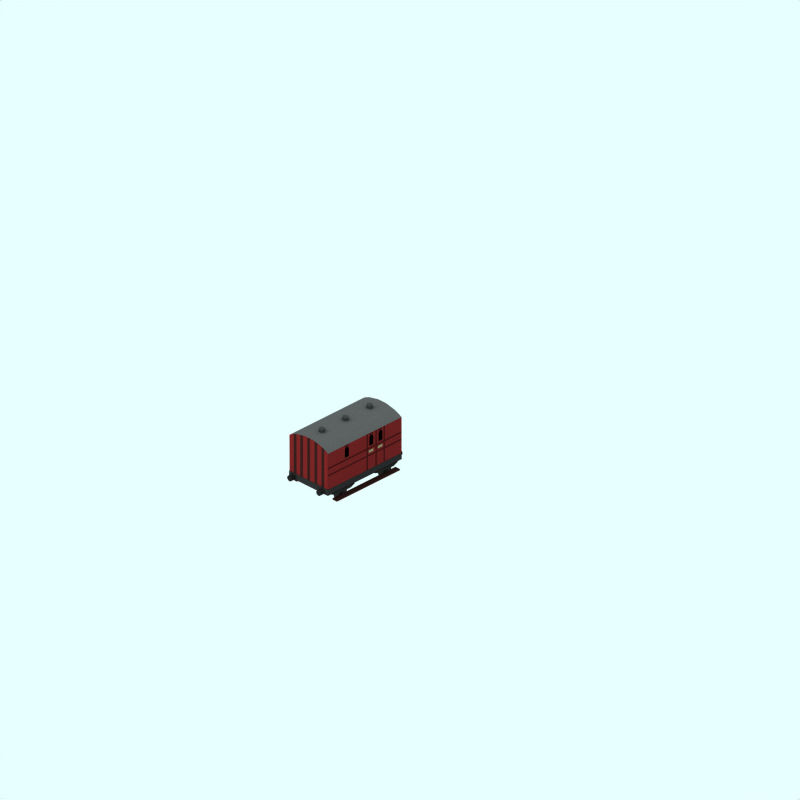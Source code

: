 # Source: 4wheel-1840s-tpo-mr-dark.blend  (saved by Blender 2.59.0; exported with 4.5.12 LTS)
import bpy
from mathutils import Matrix  # noqa: F401  (used for matrix-valued properties, if any)

bpy.ops.wm.read_factory_settings(use_empty=True)
scene = bpy.context.scene
scene.name = 'Scene'

# ---- collections
col_collection_1 = bpy.data.collections.new('Collection 1'); scene.collection.children.link(col_collection_1)
col_collection_2 = bpy.data.collections.new('Collection 2'); scene.collection.children.link(col_collection_2)
col_collection_3 = bpy.data.collections.new('Collection 3'); scene.collection.children.link(col_collection_3)
col_collection_11 = bpy.data.collections.new('Collection 11'); scene.collection.children.link(col_collection_11)
col_collection_11.hide_render = True
col_collection_11.hide_viewport = True
col_collection_12 = bpy.data.collections.new('Collection 12'); scene.collection.children.link(col_collection_12)
col_collection_12.hide_render = True
col_collection_12.hide_viewport = True

# ---- materials (node trees are filled in below, after node groups)
mat_detail = bpy.data.materials.new('Detail')
mat_detail.alpha_threshold = 0.0
mat_detail.preview_render_type = 'CUBE'
mat_detail.diffuse_color = (0.2, 0.05755, 0.05755, 1.0)
mat_detail.specular_color = (1.0, 0.9999, 0.9999)
mat_detail.roughness = 0.5
mat_detail.line_color = (0.0, 0.0, 0.0, 1.0)
mat_interior = bpy.data.materials.new('Interior')
mat_interior.alpha_threshold = 0.0
mat_interior.preview_render_type = 'CUBE'
mat_interior.diffuse_color = (0.0001, 9.999e-05, 9.999e-05, 1.0)
mat_interior.specular_color = (1.0, 0.9999, 0.9999)
mat_interior.roughness = 0.5
mat_interior.line_color = (0.0, 0.0, 0.0, 1.0)
mat_emblem = bpy.data.materials.new('Emblem')
mat_emblem.alpha_threshold = 0.0
mat_emblem.preview_render_type = 'CUBE'
mat_emblem.diffuse_color = (0.417, 0.435, 0.315, 1.0)
mat_emblem.specular_color = (1.0, 0.9999, 0.9999)
mat_emblem.roughness = 0.5
mat_emblem.line_color = (0.0, 0.0, 0.0, 1.0)
mat_mr_red = bpy.data.materials.new('MR Red')
mat_mr_red.alpha_threshold = 0.0
mat_mr_red.preview_render_type = 'CUBE'
mat_mr_red.diffuse_color = (0.35, 0.1007, 0.1007, 1.0)
mat_mr_red.specular_color = (1.0, 0.9999, 0.9999)
mat_mr_red.roughness = 0.5
mat_mr_red.line_color = (0.0, 0.0, 0.0, 1.0)
mat_metal = bpy.data.materials.new('Metal')
mat_metal.alpha_threshold = 0.0
mat_metal.preview_render_type = 'CUBE'
mat_metal.diffuse_color = (0.1, 0.09999, 0.09999, 1.0)
mat_metal.specular_color = (1.0, 0.9999, 0.9999)
mat_metal.roughness = 0.5
mat_metal.line_color = (0.0, 0.0, 0.0, 1.0)
mat_underframe = bpy.data.materials.new('Underframe')
mat_underframe.alpha_threshold = 0.0
mat_underframe.preview_render_type = 'FLAT'
mat_underframe.diffuse_color = (0.1334, 0.1334, 0.1334, 1.0)
mat_underframe.roughness = 0.5
mat_underframe.line_color = (0.0, 0.0, 0.0, 1.0)
mat_roofvents = bpy.data.materials.new('RoofVents')
mat_roofvents.alpha_threshold = 0.0
mat_roofvents.preview_render_type = 'FLAT'
mat_roofvents.diffuse_color = (0.18, 0.18, 0.18, 1.0)
mat_roofvents.roughness = 0.5
mat_roofvents.line_color = (0.0, 0.0, 0.0, 1.0)
mat_running_board = bpy.data.materials.new('Running board')
mat_running_board.alpha_threshold = 0.0
mat_running_board.preview_render_type = 'CUBE'
mat_running_board.diffuse_color = (0.15, 0.08226, 0.075, 1.0)
mat_running_board.specular_color = (1.0, 0.9999, 0.9999)
mat_running_board.roughness = 0.5
mat_running_board.line_color = (0.0, 0.0, 0.0, 1.0)
mat_roofcolour = bpy.data.materials.new('RoofColour')
mat_roofcolour.alpha_threshold = 0.0
mat_roofcolour.preview_render_type = 'FLAT'
mat_roofcolour.diffuse_color = (0.25, 0.25, 0.25, 1.0)
mat_roofcolour.roughness = 0.5
mat_roofcolour.line_color = (0.0, 0.0, 0.0, 1.0)
mat_wheel = bpy.data.materials.new('wheel')
mat_wheel.alpha_threshold = 0.0
mat_wheel.preview_render_type = 'FLAT'
mat_wheel.diffuse_color = (0.2144, 0.2144, 0.2144, 1.0)
mat_wheel.roughness = 0.5
mat_wheel.line_color = (0.0, 0.0, 0.0, 1.0)
mat_underframe_001 = bpy.data.materials.new('Underframe.001')
mat_underframe_001.alpha_threshold = 0.0
mat_underframe_001.diffuse_color = (0.1067, 0.1067, 0.1067, 1.0)
mat_underframe_001.specular_color = (0.5, 0.5, 0.5)
mat_underframe_001.roughness = 0.5
mat_underframe_001.line_color = (0.0, 0.0, 0.0, 1.0)
mat_underframe_002 = bpy.data.materials.new('Underframe.002')
mat_underframe_002.alpha_threshold = 0.0
mat_underframe_002.diffuse_color = (0.1067, 0.1067, 0.1067, 1.0)
mat_underframe_002.specular_color = (0.5, 0.5, 0.5)
mat_underframe_002.roughness = 0.5
mat_underframe_002.line_color = (0.0, 0.0, 0.0, 1.0)

# ---- material node trees

# ---- world
world_world = bpy.data.worlds.new('World'); scene.world = world_world
world_world.color = (0.9059, 1.0, 1.0)
world_world.use_sun_shadow = False
world_world.sun_shadow_jitter_overblur = 0.0
world_world.cycles.sampling_method = 'MANUAL'
world_world.cycles.sample_map_resolution = 256

# ---- cameras
cam_camera_001 = bpy.data.cameras.new('Camera.001')
cam_camera_001.type = 'ORTHO'
cam_camera_001.passepartout_alpha = 0.2
cam_camera_001.clip_end = 100.0
cam_camera_001.lens = 35.0
cam_camera_001.ortho_scale = 24.0
cam_camera_001.display_size = 5.91
cam_camera_001.show_passepartout = False
cam_camera_001.show_safe_areas = True
cam_camera_001.dof.focus_distance = 0.0
cam_camera_001.dof.aperture_fstop = 128.0

# ---- lights
light_lamp = bpy.data.lights.new('Lamp', 'SUN')
light_lamp.transmission_factor = 0.0
light_lamp.angle = 1.571
light_lamp.energy = 0.028
light_lamp.shadow_buffer_clip_start = 0.5
light_lamp.shadow_soft_size = 1.0
light_lamp.shadow_cascade_max_distance = 1000.0
light_lamp.cycles.use_multiple_importance_sampling = False

# ---- meshes
me_plane_017 = bpy.data.meshes.new('Plane.017')
me_plane_017.from_pydata([(1.738, 2.145, 1.0), (1.415, 2.145, 1.0), (1.415, 2.064, 1.0), (1.738, 2.064, 1.0)], [], [(3, 0, 1, 2)])
me_plane_017.materials.append(mat_detail)
me_plane_017.use_remesh_preserve_volume = False
me_plane_017.use_remesh_preserve_attributes = False
me_plane_017.use_mirror_vertex_groups = False
me_plane_017.update()
me_plane_016 = bpy.data.meshes.new('Plane.016')
me_plane_016.from_pydata([(-0.6582, 0.9957, 1.252e-07), (-0.6582, 0.8375, 1.252e-07), (-0.937, 0.8375, -4.754e-09), (-0.937, 0.9957, -4.754e-09), (-0.8131, 0.8375, 6.139e-08), (-0.8131, 0.9957, 6.139e-08), (-0.7197, 0.8375, 9.208e-08), (-0.8436, 0.8375, 2.594e-08), (-0.7197, 0.9957, 9.208e-08), (-0.9066, 0.9957, 3.069e-08), (-1.0, 0.9166, 0.0), (-0.9066, 0.9166, 3.069e-08), (-1.0, 0.877, 0.0), (-1.0, 0.9562, 0.0), (-0.9066, 0.877, 3.069e-08), (-0.9066, 0.9562, 3.069e-08)], [], [(0, 8, 6, 1), (8, 5, 4, 6), (11, 4, 5), (9, 15, 5), (15, 11, 5), (11, 14, 4), (14, 7, 4), (3, 13, 15, 9), (13, 10, 11, 15), (10, 12, 14, 11), (12, 2, 7, 14)])
me_plane_016.materials.append(mat_interior)
me_plane_016.use_remesh_preserve_volume = False
me_plane_016.use_remesh_preserve_attributes = False
me_plane_016.use_mirror_vertex_groups = False
me_plane_016.update()
me_plane_015 = bpy.data.meshes.new('Plane.015')
me_plane_015.from_pydata([(1.738, 2.145, 1.0), (1.415, 2.145, 1.0), (1.415, 2.064, 1.0), (1.738, 2.064, 1.0)], [], [(3, 0, 1, 2)])
me_plane_015.materials.append(mat_detail)
me_plane_015.use_remesh_preserve_volume = False
me_plane_015.use_remesh_preserve_attributes = False
me_plane_015.use_mirror_vertex_groups = False
me_plane_015.update()
me_plane_014 = bpy.data.meshes.new('Plane.014')
me_plane_014.from_pydata([(-0.6582, 0.9957, 1.252e-07), (-0.6582, 0.8375, 1.252e-07), (-0.937, 0.8375, -4.754e-09), (-0.937, 0.9957, -4.754e-09), (-0.8131, 0.8375, 6.139e-08), (-0.8131, 0.9957, 6.139e-08), (-0.7197, 0.8375, 9.208e-08), (-0.8436, 0.8375, 2.594e-08), (-0.7197, 0.9957, 9.208e-08), (-0.9066, 0.9957, 3.069e-08), (-1.0, 0.9166, 0.0), (-0.9066, 0.9166, 3.069e-08), (-1.0, 0.877, 0.0), (-1.0, 0.9562, 0.0), (-0.9066, 0.877, 3.069e-08), (-0.9066, 0.9562, 3.069e-08)], [], [(0, 8, 6, 1), (8, 5, 4, 6), (11, 4, 5), (9, 15, 5), (15, 11, 5), (11, 14, 4), (14, 7, 4), (3, 13, 15, 9), (13, 10, 11, 15), (10, 12, 14, 11), (12, 2, 7, 14)])
me_plane_014.materials.append(mat_interior)
me_plane_014.use_remesh_preserve_volume = False
me_plane_014.use_remesh_preserve_attributes = False
me_plane_014.use_mirror_vertex_groups = False
me_plane_014.update()
me_plane_013 = bpy.data.meshes.new('Plane.013')
me_plane_013.from_pydata([(-0.6582, 0.9957, 1.252e-07), (-0.6582, 0.8375, 1.252e-07), (-0.937, 0.8375, -4.754e-09), (-0.937, 0.9957, -4.754e-09), (-0.8131, 0.8375, 6.139e-08), (-0.8131, 0.9957, 6.139e-08), (-0.7197, 0.8375, 9.208e-08), (-0.8436, 0.8375, 2.594e-08), (-0.7197, 0.9957, 9.208e-08), (-0.9066, 0.9957, 3.069e-08), (-1.0, 0.9166, 0.0), (-0.9066, 0.9166, 3.069e-08), (-1.0, 0.877, 0.0), (-1.0, 0.9562, 0.0), (-0.9066, 0.877, 3.069e-08), (-0.9066, 0.9562, 3.069e-08)], [], [(0, 8, 6, 1), (8, 5, 4, 6), (11, 4, 5), (9, 15, 5), (15, 11, 5), (11, 14, 4), (14, 7, 4), (3, 13, 15, 9), (13, 10, 11, 15), (10, 12, 14, 11), (12, 2, 7, 14)])
me_plane_013.materials.append(mat_interior)
me_plane_013.use_remesh_preserve_volume = False
me_plane_013.use_remesh_preserve_attributes = False
me_plane_013.use_mirror_vertex_groups = False
me_plane_013.update()
me_plane_012 = bpy.data.meshes.new('Plane.012')
me_plane_012.from_pydata([(1.738, 2.145, 1.0), (1.415, 2.145, 1.0), (1.415, 2.064, 1.0), (1.738, 2.064, 1.0)], [], [(3, 0, 1, 2)])
me_plane_012.materials.append(mat_detail)
me_plane_012.use_remesh_preserve_volume = False
me_plane_012.use_remesh_preserve_attributes = False
me_plane_012.use_mirror_vertex_groups = False
me_plane_012.update()
me_plane_011 = bpy.data.meshes.new('Plane.011')
me_plane_011.from_pydata([(1.738, 2.145, 1.0), (1.415, 2.145, 1.0), (1.415, 2.064, 1.0), (1.738, 2.064, 1.0)], [], [(3, 0, 1, 2)])
me_plane_011.materials.append(mat_detail)
me_plane_011.use_remesh_preserve_volume = False
me_plane_011.use_remesh_preserve_attributes = False
me_plane_011.use_mirror_vertex_groups = False
me_plane_011.update()
me_plane_010 = bpy.data.meshes.new('Plane.010')
me_plane_010.from_pydata([(1.738, 2.158, 1.0), (1.642, 2.158, 1.0), (1.642, 0.5837, 1.0), (1.738, 0.5837, 1.0)], [], [(3, 0, 1, 2)])
me_plane_010.materials.append(mat_detail)
me_plane_010.use_remesh_preserve_volume = False
me_plane_010.use_remesh_preserve_attributes = False
me_plane_010.use_mirror_vertex_groups = False
me_plane_010.update()
me_plane_008 = bpy.data.meshes.new('Plane.008')
me_plane_008.from_pydata([(1.738, 2.158, 1.0), (1.642, 2.158, 1.0), (1.642, 0.5837, 1.0), (1.738, 0.5837, 1.0)], [], [(3, 0, 1, 2)])
me_plane_008.materials.append(mat_detail)
me_plane_008.use_remesh_preserve_volume = False
me_plane_008.use_remesh_preserve_attributes = False
me_plane_008.use_mirror_vertex_groups = False
me_plane_008.update()
me_plane_007 = bpy.data.meshes.new('Plane.007')
me_plane_007.from_pydata([(1.696, 2.165, 1.0), (1.297, 2.165, 1.0), (1.297, 2.053, 1.0), (1.696, 2.053, 1.0)], [], [(3, 0, 1, 2)])
me_plane_007.materials.append(mat_emblem)
me_plane_007.use_remesh_preserve_volume = False
me_plane_007.use_remesh_preserve_attributes = False
me_plane_007.use_mirror_vertex_groups = False
me_plane_007.update()
me_plane_006 = bpy.data.meshes.new('Plane.006')
me_plane_006.from_pydata([(1.696, 2.165, 1.0), (1.297, 2.165, 1.0), (1.297, 2.053, 1.0), (1.696, 2.053, 1.0)], [], [(3, 0, 1, 2)])
me_plane_006.materials.append(mat_emblem)
me_plane_006.use_remesh_preserve_volume = False
me_plane_006.use_remesh_preserve_attributes = False
me_plane_006.use_mirror_vertex_groups = False
me_plane_006.update()
me_plane_005 = bpy.data.meshes.new('Plane.005')
me_plane_005.from_pydata([(1.738, 2.158, 1.0), (1.642, 2.158, 1.0), (1.642, 0.5837, 1.0), (1.738, 0.5837, 1.0)], [], [(3, 0, 1, 2)])
me_plane_005.materials.append(mat_detail)
me_plane_005.use_remesh_preserve_volume = False
me_plane_005.use_remesh_preserve_attributes = False
me_plane_005.use_mirror_vertex_groups = False
me_plane_005.update()
me_plane_004 = bpy.data.meshes.new('Plane.004')
me_plane_004.from_pydata([(-0.6582, 0.9957, 1.252e-07), (-0.6582, 0.8375, 1.252e-07), (-0.937, 0.8375, -4.754e-09), (-0.937, 0.9957, -4.754e-09), (-0.8131, 0.8375, 6.139e-08), (-0.8131, 0.9957, 6.139e-08), (-0.7197, 0.8375, 9.208e-08), (-0.8436, 0.8375, 2.594e-08), (-0.7197, 0.9957, 9.208e-08), (-0.9066, 0.9957, 3.069e-08), (-1.0, 0.9166, 0.0), (-0.9066, 0.9166, 3.069e-08), (-1.0, 0.877, 0.0), (-1.0, 0.9562, 0.0), (-0.9066, 0.877, 3.069e-08), (-0.9066, 0.9562, 3.069e-08)], [], [(0, 8, 6, 1), (8, 5, 4, 6), (11, 4, 5), (9, 15, 5), (15, 11, 5), (11, 14, 4), (14, 7, 4), (3, 13, 15, 9), (13, 10, 11, 15), (10, 12, 14, 11), (12, 2, 7, 14)])
me_plane_004.materials.append(mat_interior)
me_plane_004.use_remesh_preserve_volume = False
me_plane_004.use_remesh_preserve_attributes = False
me_plane_004.use_mirror_vertex_groups = False
me_plane_004.update()
me_plane_003 = bpy.data.meshes.new('Plane.003')
me_plane_003.from_pydata([(-0.6582, 0.9957, 1.252e-07), (-0.6582, 0.8375, 1.252e-07), (-0.937, 0.8375, -4.754e-09), (-0.937, 0.9957, -4.754e-09), (-0.8131, 0.8375, 6.139e-08), (-0.8131, 0.9957, 6.139e-08), (-0.7197, 0.8375, 9.208e-08), (-0.8436, 0.8375, 2.594e-08), (-0.7197, 0.9957, 9.208e-08), (-0.9066, 0.9957, 3.069e-08), (-1.0, 0.9166, 0.0), (-0.9066, 0.9166, 3.069e-08), (-1.0, 0.877, 0.0), (-1.0, 0.9562, 0.0), (-0.9066, 0.877, 3.069e-08), (-0.9066, 0.9562, 3.069e-08)], [], [(0, 8, 6, 1), (8, 5, 4, 6), (11, 4, 5), (9, 15, 5), (15, 11, 5), (11, 14, 4), (14, 7, 4), (3, 13, 15, 9), (13, 10, 11, 15), (10, 12, 14, 11), (12, 2, 7, 14)])
me_plane_003.materials.append(mat_interior)
me_plane_003.use_remesh_preserve_volume = False
me_plane_003.use_remesh_preserve_attributes = False
me_plane_003.use_mirror_vertex_groups = False
me_plane_003.update()
me_plane_000 = bpy.data.meshes.new('Plane.000')
me_plane_000.from_pydata([(1.738, 2.158, 1.0), (1.642, 2.158, 1.0), (1.642, 0.5837, 1.0), (1.738, 0.5837, 1.0)], [], [(3, 0, 1, 2)])
me_plane_000.materials.append(mat_detail)
me_plane_000.use_remesh_preserve_volume = False
me_plane_000.use_remesh_preserve_attributes = False
me_plane_000.use_mirror_vertex_groups = False
me_plane_000.update()
me_plane_319 = bpy.data.meshes.new('Plane.319')
me_plane_319.from_pydata([(3.107, 1.108, 1.0), (-3.1, 1.108, 1.0), (3.107, 2.723, 1.0), (-3.1, 2.723, 1.0), (3.107, 2.037, 1.0), (-3.1, 2.037, 1.0), (3.107, 1.725, 1.0), (3.107, 2.105, 1.0), (-3.1, 1.725, 1.0), (-3.1, 2.105, 1.0), (3.107, 1.787, 1.0), (-3.1, 1.787, 1.0)], [], [(0, 6, 8, 1), (4, 7, 9, 5), (7, 2, 3, 9), (6, 10, 11, 8), (10, 4, 5, 11)])
me_plane_319.polygons.foreach_set('material_index', [0, 1, 0, 1, 0])
me_plane_319.materials.append(mat_mr_red)
me_plane_319.materials.append(mat_detail)
me_plane_319.use_remesh_preserve_volume = False
me_plane_319.use_remesh_preserve_attributes = False
me_plane_319.use_mirror_vertex_groups = False
me_plane_319.update()
me_plane_318 = bpy.data.meshes.new('Plane.318')
me_plane_318.from_pydata([(1.696, 2.165, 1.0), (1.297, 2.165, 1.0), (1.297, 2.053, 1.0), (1.696, 2.053, 1.0)], [], [(3, 0, 1, 2)])
me_plane_318.materials.append(mat_emblem)
me_plane_318.use_remesh_preserve_volume = False
me_plane_318.use_remesh_preserve_attributes = False
me_plane_318.use_mirror_vertex_groups = False
me_plane_318.update()
me_plane_317 = bpy.data.meshes.new('Plane.317')
me_plane_317.from_pydata([(1.696, 2.165, 1.0), (1.297, 2.165, 1.0), (1.297, 2.053, 1.0), (1.696, 2.053, 1.0)], [], [(3, 0, 1, 2)])
me_plane_317.materials.append(mat_emblem)
me_plane_317.use_remesh_preserve_volume = False
me_plane_317.use_remesh_preserve_attributes = False
me_plane_317.use_mirror_vertex_groups = False
me_plane_317.update()
me_plane_312 = bpy.data.meshes.new('Plane.312')
me_plane_312.from_pydata([(1.738, 2.158, 1.0), (1.642, 2.158, 1.0), (1.642, 0.5837, 1.0), (1.738, 0.5837, 1.0)], [], [(3, 0, 1, 2)])
me_plane_312.materials.append(mat_detail)
me_plane_312.use_remesh_preserve_volume = False
me_plane_312.use_remesh_preserve_attributes = False
me_plane_312.use_mirror_vertex_groups = False
me_plane_312.update()
me_plane_311 = bpy.data.meshes.new('Plane.311')
me_plane_311.from_pydata([(1.738, 2.158, 1.0), (1.642, 2.158, 1.0), (1.642, 0.5837, 1.0), (1.738, 0.5837, 1.0)], [], [(3, 0, 1, 2)])
me_plane_311.materials.append(mat_detail)
me_plane_311.use_remesh_preserve_volume = False
me_plane_311.use_remesh_preserve_attributes = False
me_plane_311.use_mirror_vertex_groups = False
me_plane_311.update()
me_plane_305 = bpy.data.meshes.new('Plane.305')
me_plane_305.from_pydata([(1.738, 2.145, 1.0), (1.415, 2.145, 1.0), (1.415, 2.064, 1.0), (1.738, 2.064, 1.0)], [], [(3, 0, 1, 2)])
me_plane_305.materials.append(mat_detail)
me_plane_305.use_remesh_preserve_volume = False
me_plane_305.use_remesh_preserve_attributes = False
me_plane_305.use_mirror_vertex_groups = False
me_plane_305.update()
me_plane_304 = bpy.data.meshes.new('Plane.304')
me_plane_304.from_pydata([(1.738, 2.145, 1.0), (1.415, 2.145, 1.0), (1.415, 2.064, 1.0), (1.738, 2.064, 1.0)], [], [(3, 0, 1, 2)])
me_plane_304.materials.append(mat_detail)
me_plane_304.use_remesh_preserve_volume = False
me_plane_304.use_remesh_preserve_attributes = False
me_plane_304.use_mirror_vertex_groups = False
me_plane_304.update()
me_plane_298 = bpy.data.meshes.new('Plane.298')
me_plane_298.from_pydata([(-0.6582, 0.9957, 1.252e-07), (-0.6582, 0.8375, 1.252e-07), (-0.937, 0.8375, -4.754e-09), (-0.937, 0.9957, -4.754e-09), (-0.8131, 0.8375, 6.139e-08), (-0.8131, 0.9957, 6.139e-08), (-0.7197, 0.8375, 9.208e-08), (-0.8436, 0.8375, 2.594e-08), (-0.7197, 0.9957, 9.208e-08), (-0.9066, 0.9957, 3.069e-08), (-1.0, 0.9166, 0.0), (-0.9066, 0.9166, 3.069e-08), (-1.0, 0.877, 0.0), (-1.0, 0.9562, 0.0), (-0.9066, 0.877, 3.069e-08), (-0.9066, 0.9562, 3.069e-08)], [], [(0, 8, 6, 1), (8, 5, 4, 6), (11, 4, 5), (9, 15, 5), (15, 11, 5), (11, 14, 4), (14, 7, 4), (3, 13, 15, 9), (13, 10, 11, 15), (10, 12, 14, 11), (12, 2, 7, 14)])
me_plane_298.materials.append(mat_interior)
me_plane_298.use_remesh_preserve_volume = False
me_plane_298.use_remesh_preserve_attributes = False
me_plane_298.use_mirror_vertex_groups = False
me_plane_298.update()
me_plane_296 = bpy.data.meshes.new('Plane.296')
me_plane_296.from_pydata([(-0.6582, 0.9957, 1.252e-07), (-0.6582, 0.8375, 1.252e-07), (-0.937, 0.8375, -4.754e-09), (-0.937, 0.9957, -4.754e-09), (-0.8131, 0.8375, 6.139e-08), (-0.8131, 0.9957, 6.139e-08), (-0.7197, 0.8375, 9.208e-08), (-0.8436, 0.8375, 2.594e-08), (-0.7197, 0.9957, 9.208e-08), (-0.9066, 0.9957, 3.069e-08), (-1.0, 0.9166, 0.0), (-0.9066, 0.9166, 3.069e-08), (-1.0, 0.877, 0.0), (-1.0, 0.9562, 0.0), (-0.9066, 0.877, 3.069e-08), (-0.9066, 0.9562, 3.069e-08)], [], [(0, 8, 6, 1), (8, 5, 4, 6), (11, 4, 5), (9, 15, 5), (15, 11, 5), (11, 14, 4), (14, 7, 4), (3, 13, 15, 9), (13, 10, 11, 15), (10, 12, 14, 11), (12, 2, 7, 14)])
me_plane_296.materials.append(mat_interior)
me_plane_296.use_remesh_preserve_volume = False
me_plane_296.use_remesh_preserve_attributes = False
me_plane_296.use_mirror_vertex_groups = False
me_plane_296.update()
me_plane_002 = bpy.data.meshes.new('Plane.002')
me_plane_002.from_pydata([(3.107, 1.108, 1.0), (-3.1, 1.108, 1.0), (3.107, 2.723, 1.0), (-3.1, 2.723, 1.0), (3.107, 2.037, 1.0), (-3.1, 2.037, 1.0), (3.107, 1.725, 1.0), (3.107, 2.105, 1.0), (-3.1, 1.725, 1.0), (-3.1, 2.105, 1.0), (3.107, 1.787, 1.0), (-3.1, 1.787, 1.0)], [], [(0, 6, 8, 1), (4, 7, 9, 5), (7, 2, 3, 9), (6, 10, 11, 8), (10, 4, 5, 11)])
me_plane_002.polygons.foreach_set('material_index', [0, 1, 0, 1, 0])
me_plane_002.materials.append(mat_mr_red)
me_plane_002.materials.append(mat_detail)
me_plane_002.use_remesh_preserve_volume = False
me_plane_002.use_remesh_preserve_attributes = False
me_plane_002.use_mirror_vertex_groups = False
me_plane_002.update()
me_cylinder_004 = bpy.data.meshes.new('Cylinder.004')
me_cylinder_004.from_pydata([(0.8909, 1.091, 3.083), (0.9068, 1.071, 3.083), (0.9187, 1.049, 3.083), (0.926, 1.025, 3.083), (0.9285, 1.0, 3.083), (0.926, 0.975, 3.083), (0.9187, 0.9509, 3.083), (0.9068, 0.9286, 3.083), (0.8909, 0.9092, 3.083), (0.8714, 0.8932, 3.083), (0.8492, 0.8813, 3.083), (0.8251, 0.874, 3.083), (0.8, 0.8715, 3.083), (0.775, 0.874, 3.083), (0.7508, 0.8813, 3.083), (0.7286, 0.8932, 3.083), (0.7092, 0.9092, 3.083), (0.6932, 0.9286, 3.083), (0.6813, 0.9509, 3.083), (0.674, 0.975, 3.083), (0.6715, 1.0, 3.083), (0.674, 1.025, 3.083), (0.6813, 1.049, 3.083), (0.6932, 1.071, 3.083), (0.7092, 1.091, 3.083), (0.7286, 1.107, 3.083), (0.7508, 1.119, 3.083), (0.775, 1.126, 3.083), (0.8, 1.129, 3.083), (0.8251, 1.126, 3.083), (0.8492, 1.119, 3.083), (0.8714, 1.107, 3.083), (0.8909, 1.091, 3.265), (0.9068, 1.071, 3.265), (0.9187, 1.049, 3.265), (0.926, 1.025, 3.265), (0.9285, 1.0, 3.265), (0.926, 0.975, 3.265), (0.9187, 0.9509, 3.265), (0.9068, 0.9286, 3.265), (0.8909, 0.9092, 3.265), (0.8714, 0.8932, 3.265), (0.8492, 0.8813, 3.265), (0.8251, 0.874, 3.265), (0.8, 0.8715, 3.265), (0.775, 0.874, 3.265), (0.7508, 0.8813, 3.265), (0.7286, 0.8932, 3.265), (0.7092, 0.9092, 3.265), (0.6932, 0.9286, 3.265), (0.6813, 0.9509, 3.265), (0.674, 0.975, 3.265), (0.6715, 1.0, 3.265), (0.674, 1.025, 3.265), (0.6813, 1.049, 3.265), (0.6932, 1.071, 3.265), (0.7092, 1.091, 3.265), (0.7286, 1.107, 3.265), (0.7508, 1.119, 3.265), (0.775, 1.126, 3.265), (0.8, 1.129, 3.265), (0.8251, 1.126, 3.265), (0.8492, 1.119, 3.265), (0.8714, 1.107, 3.265), (0.8, 1.0, 3.083), (0.8, 1.0, 3.265)], [], [(64, 0, 1), (65, 33, 32), (64, 1, 2), (65, 34, 33), (64, 2, 3), (65, 35, 34), (64, 3, 4), (65, 36, 35), (64, 4, 5), (65, 37, 36), (64, 5, 6), (65, 38, 37), (64, 6, 7), (65, 39, 38), (64, 7, 8), (65, 40, 39), (64, 8, 9), (65, 41, 40), (64, 9, 10), (65, 42, 41), (64, 10, 11), (65, 43, 42), (64, 11, 12), (65, 44, 43), (64, 12, 13), (65, 45, 44), (64, 13, 14), (65, 46, 45), (64, 14, 15), (65, 47, 46), (64, 15, 16), (65, 48, 47), (64, 16, 17), (65, 49, 48), (64, 17, 18), (65, 50, 49), (64, 18, 19), (65, 51, 50), (64, 19, 20), (65, 52, 51), (64, 20, 21), (65, 53, 52), (64, 21, 22), (65, 54, 53), (64, 22, 23), (65, 55, 54), (64, 23, 24), (65, 56, 55), (64, 24, 25), (65, 57, 56), (64, 25, 26), (65, 58, 57), (64, 26, 27), (65, 59, 58), (64, 27, 28), (65, 60, 59), (64, 28, 29), (65, 61, 60), (64, 29, 30), (65, 62, 61), (64, 30, 31), (65, 63, 62), (31, 0, 64), (65, 32, 63), (0, 32, 33, 1), (1, 33, 34, 2), (2, 34, 35, 3), (3, 35, 36, 4), (4, 36, 37, 5), (5, 37, 38, 6), (6, 38, 39, 7), (7, 39, 40, 8), (8, 40, 41, 9), (9, 41, 42, 10), (10, 42, 43, 11), (11, 43, 44, 12), (12, 44, 45, 13), (13, 45, 46, 14), (14, 46, 47, 15), (15, 47, 48, 16), (16, 48, 49, 17), (17, 49, 50, 18), (18, 50, 51, 19), (19, 51, 52, 20), (20, 52, 53, 21), (21, 53, 54, 22), (22, 54, 55, 23), (23, 55, 56, 24), (24, 56, 57, 25), (25, 57, 58, 26), (26, 58, 59, 27), (27, 59, 60, 28), (28, 60, 61, 29), (29, 61, 62, 30), (30, 62, 63, 31), (32, 0, 31, 63)])
me_cylinder_004.materials.append(mat_metal)
me_cylinder_004.use_remesh_preserve_volume = False
me_cylinder_004.use_remesh_preserve_attributes = False
me_cylinder_004.use_mirror_vertex_groups = False
me_cylinder_004.update()
me_cylinder_000 = bpy.data.meshes.new('Cylinder.000')
me_cylinder_000.from_pydata([(-0.6091, 1.091, 3.083), (-0.5932, 1.071, 3.083), (-0.5813, 1.049, 3.083), (-0.574, 1.025, 3.083), (-0.5715, 1.0, 3.083), (-0.574, 0.975, 3.083), (-0.5813, 0.9509, 3.083), (-0.5932, 0.9286, 3.083), (-0.6091, 0.9092, 3.083), (-0.6286, 0.8932, 3.083), (-0.6508, 0.8813, 3.083), (-0.6749, 0.874, 3.083), (-0.7, 0.8715, 3.083), (-0.725, 0.874, 3.083), (-0.7492, 0.8813, 3.083), (-0.7714, 0.8932, 3.083), (-0.7908, 0.9092, 3.083), (-0.8068, 0.9286, 3.083), (-0.8187, 0.9509, 3.083), (-0.826, 0.975, 3.083), (-0.8285, 1.0, 3.083), (-0.826, 1.025, 3.083), (-0.8187, 1.049, 3.083), (-0.8068, 1.071, 3.083), (-0.7908, 1.091, 3.083), (-0.7714, 1.107, 3.083), (-0.7492, 1.119, 3.083), (-0.725, 1.126, 3.083), (-0.7, 1.129, 3.083), (-0.6749, 1.126, 3.083), (-0.6508, 1.119, 3.083), (-0.6286, 1.107, 3.083), (-0.6091, 1.091, 3.265), (-0.5932, 1.071, 3.265), (-0.5813, 1.049, 3.265), (-0.574, 1.025, 3.265), (-0.5715, 1.0, 3.265), (-0.574, 0.975, 3.265), (-0.5813, 0.9509, 3.265), (-0.5932, 0.9286, 3.265), (-0.6091, 0.9092, 3.265), (-0.6286, 0.8932, 3.265), (-0.6508, 0.8813, 3.265), (-0.6749, 0.874, 3.265), (-0.7, 0.8715, 3.265), (-0.725, 0.874, 3.265), (-0.7492, 0.8813, 3.265), (-0.7714, 0.8932, 3.265), (-0.7908, 0.9092, 3.265), (-0.8068, 0.9286, 3.265), (-0.8187, 0.9509, 3.265), (-0.826, 0.975, 3.265), (-0.8285, 1.0, 3.265), (-0.826, 1.025, 3.265), (-0.8187, 1.049, 3.265), (-0.8068, 1.071, 3.265), (-0.7908, 1.091, 3.265), (-0.7714, 1.107, 3.265), (-0.7492, 1.119, 3.265), (-0.725, 1.126, 3.265), (-0.7, 1.129, 3.265), (-0.6749, 1.126, 3.265), (-0.6508, 1.119, 3.265), (-0.6286, 1.107, 3.265), (-0.7, 1.0, 3.083), (-0.7, 1.0, 3.265)], [], [(64, 0, 1), (65, 33, 32), (64, 1, 2), (65, 34, 33), (64, 2, 3), (65, 35, 34), (64, 3, 4), (65, 36, 35), (64, 4, 5), (65, 37, 36), (64, 5, 6), (65, 38, 37), (64, 6, 7), (65, 39, 38), (64, 7, 8), (65, 40, 39), (64, 8, 9), (65, 41, 40), (64, 9, 10), (65, 42, 41), (64, 10, 11), (65, 43, 42), (64, 11, 12), (65, 44, 43), (64, 12, 13), (65, 45, 44), (64, 13, 14), (65, 46, 45), (64, 14, 15), (65, 47, 46), (64, 15, 16), (65, 48, 47), (64, 16, 17), (65, 49, 48), (64, 17, 18), (65, 50, 49), (64, 18, 19), (65, 51, 50), (64, 19, 20), (65, 52, 51), (64, 20, 21), (65, 53, 52), (64, 21, 22), (65, 54, 53), (64, 22, 23), (65, 55, 54), (64, 23, 24), (65, 56, 55), (64, 24, 25), (65, 57, 56), (64, 25, 26), (65, 58, 57), (64, 26, 27), (65, 59, 58), (64, 27, 28), (65, 60, 59), (64, 28, 29), (65, 61, 60), (64, 29, 30), (65, 62, 61), (64, 30, 31), (65, 63, 62), (31, 0, 64), (65, 32, 63), (0, 32, 33, 1), (1, 33, 34, 2), (2, 34, 35, 3), (3, 35, 36, 4), (4, 36, 37, 5), (5, 37, 38, 6), (6, 38, 39, 7), (7, 39, 40, 8), (8, 40, 41, 9), (9, 41, 42, 10), (10, 42, 43, 11), (11, 43, 44, 12), (12, 44, 45, 13), (13, 45, 46, 14), (14, 46, 47, 15), (15, 47, 48, 16), (16, 48, 49, 17), (17, 49, 50, 18), (18, 50, 51, 19), (19, 51, 52, 20), (20, 52, 53, 21), (21, 53, 54, 22), (22, 54, 55, 23), (23, 55, 56, 24), (24, 56, 57, 25), (25, 57, 58, 26), (26, 58, 59, 27), (27, 59, 60, 28), (28, 60, 61, 29), (29, 61, 62, 30), (30, 62, 63, 31), (32, 0, 31, 63)])
me_cylinder_000.materials.append(mat_metal)
me_cylinder_000.use_remesh_preserve_volume = False
me_cylinder_000.use_remesh_preserve_attributes = False
me_cylinder_000.use_mirror_vertex_groups = False
me_cylinder_000.update()
me_cube_008 = bpy.data.meshes.new('Cube.008')
me_cube_008.from_pydata([(2.528, 0.4702, 0.6936), (2.867, 0.556, 0.6936), (2.528, 0.4702, 0.7936), (2.867, 0.556, 0.7936), (1.367, 0.4702, 0.6936), (0.9653, 0.556, 0.6936), (1.367, 0.4702, 0.7936), (0.9653, 0.556, 0.7936)], [], [(0, 2, 3, 1), (4, 6, 7, 5), (2, 6, 7, 3), (1, 3, 7, 5), (0, 4, 6, 2), (0, 1, 5, 4)])
me_cube_008.materials.append(mat_underframe)
me_cube_008.use_remesh_preserve_volume = False
me_cube_008.use_remesh_preserve_attributes = False
me_cube_008.use_mirror_vertex_groups = False
me_cube_008.update()
me_cube_006 = bpy.data.meshes.new('Cube.006')
me_cube_006.from_pydata([(2.528, 0.4702, 0.6936), (2.867, 0.556, 0.6936), (2.528, 0.4702, 0.7936), (2.867, 0.556, 0.7936), (1.367, 0.4702, 0.6936), (0.9653, 0.556, 0.6936), (1.367, 0.4702, 0.7936), (0.9653, 0.556, 0.7936)], [], [(0, 2, 3, 1), (4, 6, 7, 5), (2, 6, 7, 3), (1, 3, 7, 5), (0, 4, 6, 2), (0, 1, 5, 4)])
me_cube_006.materials.append(mat_underframe)
me_cube_006.use_remesh_preserve_volume = False
me_cube_006.use_remesh_preserve_attributes = False
me_cube_006.use_mirror_vertex_groups = False
me_cube_006.update()
me_cube_002 = bpy.data.meshes.new('Cube.002')
me_cube_002.from_pydata([(2.528, 0.4702, 0.6936), (2.867, 0.556, 0.6936), (2.528, 0.4702, 0.7936), (2.867, 0.556, 0.7936), (1.367, 0.4702, 0.6936), (0.9653, 0.556, 0.6936), (1.367, 0.4702, 0.7936), (0.9653, 0.556, 0.7936)], [], [(0, 2, 3, 1), (4, 6, 7, 5), (2, 6, 7, 3), (1, 3, 7, 5), (0, 4, 6, 2), (0, 1, 5, 4)])
me_cube_002.materials.append(mat_underframe)
me_cube_002.use_remesh_preserve_volume = False
me_cube_002.use_remesh_preserve_attributes = False
me_cube_002.use_mirror_vertex_groups = False
me_cube_002.update()
me_cylinder_008 = bpy.data.meshes.new('Cylinder.008')
me_cylinder_008.from_pydata([(-0.1763, 0.9004, 3.146), (-0.2073, 0.9382, 3.146), (-0.2304, 0.9813, 3.146), (-0.2445, 1.028, 3.146), (-0.2493, 1.077, 3.146), (-0.2445, 1.125, 3.146), (-0.2304, 1.172, 3.146), (-0.2073, 1.215, 3.146), (-0.1763, 1.253, 3.146), (-0.1385, 1.284, 3.146), (-0.0954, 1.307, 3.146), (-0.04863, 1.321, 3.146), (2.314e-05, 1.326, 3.146), (0.04867, 1.321, 3.146), (0.09545, 1.307, 3.146), (0.1386, 1.284, 3.146), (0.1764, 1.253, 3.146), (0.2074, 1.215, 3.146), (0.2304, 1.172, 3.146), (0.2446, 1.125, 3.146), (0.2494, 1.077, 3.146), (0.2446, 1.028, 3.146), (0.2304, 0.9813, 3.146), (0.2074, 0.9382, 3.146), (0.1764, 0.9004, 3.146), (0.1386, 0.8694, 3.146), (0.09545, 0.8463, 3.146), (0.04867, 0.8322, 3.146), (2.266e-05, 0.8274, 3.146), (-0.04863, 0.8322, 3.146), (-0.0954, 0.8463, 3.146), (-0.1385, 0.8694, 3.146), (-0.1763, 0.9004, 2.994), (-0.2073, 0.9382, 2.994), (-0.2304, 0.9813, 2.994), (-0.2445, 1.028, 2.994), (-0.2493, 1.077, 2.994), (-0.2445, 1.125, 2.994), (-0.2304, 1.172, 2.994), (-0.2073, 1.215, 2.994), (-0.1763, 1.253, 2.994), (-0.1385, 1.284, 2.994), (-0.0954, 1.307, 2.994), (-0.04863, 1.321, 2.994), (2.283e-05, 1.326, 2.994), (0.04867, 1.321, 2.994), (0.09545, 1.307, 2.994), (0.1386, 1.284, 2.994), (0.1763, 1.253, 2.994), (0.2074, 1.215, 2.994), (0.2304, 1.172, 2.994), (0.2446, 1.125, 2.994), (0.2494, 1.077, 2.994), (0.2446, 1.028, 2.994), (0.2304, 0.9813, 2.994), (0.2074, 0.9382, 2.994), (0.1764, 0.9004, 2.994), (0.1386, 0.8694, 2.994), (0.09545, 0.8463, 2.994), (0.04867, 0.8322, 2.994), (2.487e-05, 0.8274, 2.994), (-0.04862, 0.8322, 2.994), (-0.0954, 0.8463, 2.994), (-0.1385, 0.8694, 2.994), (2.306e-05, 1.077, 3.146), (2.306e-05, 1.077, 2.994)], [], [(64, 0, 1), (65, 33, 32), (64, 1, 2), (65, 34, 33), (64, 2, 3), (65, 35, 34), (64, 3, 4), (65, 36, 35), (64, 4, 5), (65, 37, 36), (64, 5, 6), (65, 38, 37), (64, 6, 7), (65, 39, 38), (64, 7, 8), (65, 40, 39), (64, 8, 9), (65, 41, 40), (64, 9, 10), (65, 42, 41), (64, 10, 11), (65, 43, 42), (64, 11, 12), (65, 44, 43), (64, 12, 13), (65, 45, 44), (64, 13, 14), (65, 46, 45), (64, 14, 15), (65, 47, 46), (64, 15, 16), (65, 48, 47), (64, 16, 17), (65, 49, 48), (64, 17, 18), (65, 50, 49), (64, 18, 19), (65, 51, 50), (64, 19, 20), (65, 52, 51), (64, 20, 21), (65, 53, 52), (64, 21, 22), (65, 54, 53), (64, 22, 23), (65, 55, 54), (64, 23, 24), (65, 56, 55), (64, 24, 25), (65, 57, 56), (64, 25, 26), (65, 58, 57), (64, 26, 27), (65, 59, 58), (64, 27, 28), (65, 60, 59), (64, 28, 29), (65, 61, 60), (64, 29, 30), (65, 62, 61), (64, 30, 31), (65, 63, 62), (31, 0, 64), (65, 32, 63), (0, 32, 33, 1), (1, 33, 34, 2), (2, 34, 35, 3), (3, 35, 36, 4), (4, 36, 37, 5), (5, 37, 38, 6), (6, 38, 39, 7), (7, 39, 40, 8), (8, 40, 41, 9), (9, 41, 42, 10), (10, 42, 43, 11), (11, 43, 44, 12), (12, 44, 45, 13), (13, 45, 46, 14), (14, 46, 47, 15), (15, 47, 48, 16), (16, 48, 49, 17), (17, 49, 50, 18), (18, 50, 51, 19), (19, 51, 52, 20), (20, 52, 53, 21), (21, 53, 54, 22), (22, 54, 55, 23), (23, 55, 56, 24), (24, 56, 57, 25), (25, 57, 58, 26), (26, 58, 59, 27), (27, 59, 60, 28), (28, 60, 61, 29), (29, 61, 62, 30), (30, 62, 63, 31), (32, 0, 31, 63)])
me_cylinder_008.materials.append(mat_roofvents)
me_cylinder_008.use_remesh_preserve_volume = False
me_cylinder_008.use_remesh_preserve_attributes = False
me_cylinder_008.use_mirror_vertex_groups = False
me_cylinder_008.update()
me_cylinder_003 = bpy.data.meshes.new('Cylinder.003')
me_cylinder_003.from_pydata([(-0.1763, 0.9004, 3.146), (-0.2073, 0.9382, 3.146), (-0.2304, 0.9813, 3.146), (-0.2445, 1.028, 3.146), (-0.2493, 1.077, 3.146), (-0.2445, 1.125, 3.146), (-0.2304, 1.172, 3.146), (-0.2073, 1.215, 3.146), (-0.1763, 1.253, 3.146), (-0.1385, 1.284, 3.146), (-0.0954, 1.307, 3.146), (-0.04863, 1.321, 3.146), (2.314e-05, 1.326, 3.146), (0.04867, 1.321, 3.146), (0.09545, 1.307, 3.146), (0.1386, 1.284, 3.146), (0.1764, 1.253, 3.146), (0.2074, 1.215, 3.146), (0.2304, 1.172, 3.146), (0.2446, 1.125, 3.146), (0.2494, 1.077, 3.146), (0.2446, 1.028, 3.146), (0.2304, 0.9813, 3.146), (0.2074, 0.9382, 3.146), (0.1764, 0.9004, 3.146), (0.1386, 0.8694, 3.146), (0.09545, 0.8463, 3.146), (0.04867, 0.8322, 3.146), (2.266e-05, 0.8274, 3.146), (-0.04863, 0.8322, 3.146), (-0.0954, 0.8463, 3.146), (-0.1385, 0.8694, 3.146), (-0.1763, 0.9004, 2.994), (-0.2073, 0.9382, 2.994), (-0.2304, 0.9813, 2.994), (-0.2445, 1.028, 2.994), (-0.2493, 1.077, 2.994), (-0.2445, 1.125, 2.994), (-0.2304, 1.172, 2.994), (-0.2073, 1.215, 2.994), (-0.1763, 1.253, 2.994), (-0.1385, 1.284, 2.994), (-0.0954, 1.307, 2.994), (-0.04863, 1.321, 2.994), (2.283e-05, 1.326, 2.994), (0.04867, 1.321, 2.994), (0.09545, 1.307, 2.994), (0.1386, 1.284, 2.994), (0.1763, 1.253, 2.994), (0.2074, 1.215, 2.994), (0.2304, 1.172, 2.994), (0.2446, 1.125, 2.994), (0.2494, 1.077, 2.994), (0.2446, 1.028, 2.994), (0.2304, 0.9813, 2.994), (0.2074, 0.9382, 2.994), (0.1764, 0.9004, 2.994), (0.1386, 0.8694, 2.994), (0.09545, 0.8463, 2.994), (0.04867, 0.8322, 2.994), (2.487e-05, 0.8274, 2.994), (-0.04862, 0.8322, 2.994), (-0.0954, 0.8463, 2.994), (-0.1385, 0.8694, 2.994), (2.306e-05, 1.077, 3.146), (2.306e-05, 1.077, 2.994)], [], [(64, 0, 1), (65, 33, 32), (64, 1, 2), (65, 34, 33), (64, 2, 3), (65, 35, 34), (64, 3, 4), (65, 36, 35), (64, 4, 5), (65, 37, 36), (64, 5, 6), (65, 38, 37), (64, 6, 7), (65, 39, 38), (64, 7, 8), (65, 40, 39), (64, 8, 9), (65, 41, 40), (64, 9, 10), (65, 42, 41), (64, 10, 11), (65, 43, 42), (64, 11, 12), (65, 44, 43), (64, 12, 13), (65, 45, 44), (64, 13, 14), (65, 46, 45), (64, 14, 15), (65, 47, 46), (64, 15, 16), (65, 48, 47), (64, 16, 17), (65, 49, 48), (64, 17, 18), (65, 50, 49), (64, 18, 19), (65, 51, 50), (64, 19, 20), (65, 52, 51), (64, 20, 21), (65, 53, 52), (64, 21, 22), (65, 54, 53), (64, 22, 23), (65, 55, 54), (64, 23, 24), (65, 56, 55), (64, 24, 25), (65, 57, 56), (64, 25, 26), (65, 58, 57), (64, 26, 27), (65, 59, 58), (64, 27, 28), (65, 60, 59), (64, 28, 29), (65, 61, 60), (64, 29, 30), (65, 62, 61), (64, 30, 31), (65, 63, 62), (31, 0, 64), (65, 32, 63), (0, 32, 33, 1), (1, 33, 34, 2), (2, 34, 35, 3), (3, 35, 36, 4), (4, 36, 37, 5), (5, 37, 38, 6), (6, 38, 39, 7), (7, 39, 40, 8), (8, 40, 41, 9), (9, 41, 42, 10), (10, 42, 43, 11), (11, 43, 44, 12), (12, 44, 45, 13), (13, 45, 46, 14), (14, 46, 47, 15), (15, 47, 48, 16), (16, 48, 49, 17), (17, 49, 50, 18), (18, 50, 51, 19), (19, 51, 52, 20), (20, 52, 53, 21), (21, 53, 54, 22), (22, 54, 55, 23), (23, 55, 56, 24), (24, 56, 57, 25), (25, 57, 58, 26), (26, 58, 59, 27), (27, 59, 60, 28), (28, 60, 61, 29), (29, 61, 62, 30), (30, 62, 63, 31), (32, 0, 31, 63)])
me_cylinder_003.materials.append(mat_roofvents)
me_cylinder_003.use_remesh_preserve_volume = False
me_cylinder_003.use_remesh_preserve_attributes = False
me_cylinder_003.use_mirror_vertex_groups = False
me_cylinder_003.update()
me_cube_001 = bpy.data.meshes.new('Cube.001')
me_cube_001.from_pydata([(2.781, 0.4988, 0.651), (2.781, 0.5422, 0.651), (2.781, 0.4988, 0.8561), (2.781, 0.5422, 0.8561), (-2.389, 0.4988, 0.651), (-2.389, 0.5422, 0.651), (-2.389, 0.4988, 0.8561), (-2.389, 0.5422, 0.8561)], [], [(0, 2, 3, 1), (4, 6, 7, 5), (2, 6, 7, 3), (1, 3, 7, 5), (0, 4, 6, 2), (0, 1, 5, 4)])
me_cube_001.materials.append(mat_running_board)
me_cube_001.use_remesh_preserve_volume = False
me_cube_001.use_remesh_preserve_attributes = False
me_cube_001.use_mirror_vertex_groups = False
me_cube_001.update()
me_plane_229 = bpy.data.meshes.new('Plane.229')
me_plane_229.from_pydata([(2.977, 2.856, 1.0), (2.851, 2.91, 1.0), (2.851, 1.115, 1.0), (2.977, 1.115, 1.0)], [], [(3, 0, 1, 2)])
me_plane_229.materials.append(mat_running_board)
me_plane_229.use_remesh_preserve_volume = False
me_plane_229.use_remesh_preserve_attributes = False
me_plane_229.use_mirror_vertex_groups = False
me_plane_229.update()
me_plane_228 = bpy.data.meshes.new('Plane.228')
me_plane_228.from_pydata([(2.977, 2.956, 1.0), (2.851, 2.986, 1.0), (2.851, 1.115, 1.0), (2.977, 1.115, 1.0)], [], [(3, 0, 1, 2)])
me_plane_228.materials.append(mat_running_board)
me_plane_228.use_remesh_preserve_volume = False
me_plane_228.use_remesh_preserve_attributes = False
me_plane_228.use_mirror_vertex_groups = False
me_plane_228.update()
me_plane_227 = bpy.data.meshes.new('Plane.227')
me_plane_227.from_pydata([(2.977, 3.006, 1.0), (2.851, 3.006, 1.0), (2.851, 1.115, 1.0), (2.977, 1.115, 1.0)], [], [(3, 0, 1, 2)])
me_plane_227.materials.append(mat_running_board)
me_plane_227.use_remesh_preserve_volume = False
me_plane_227.use_remesh_preserve_attributes = False
me_plane_227.use_mirror_vertex_groups = False
me_plane_227.update()
me_plane_226 = bpy.data.meshes.new('Plane.226')
me_plane_226.from_pydata([(2.977, 2.99, 1.0), (2.851, 2.958, 1.0), (2.851, 1.115, 1.0), (2.977, 1.115, 1.0)], [], [(3, 0, 1, 2)])
me_plane_226.materials.append(mat_running_board)
me_plane_226.use_remesh_preserve_volume = False
me_plane_226.use_remesh_preserve_attributes = False
me_plane_226.use_mirror_vertex_groups = False
me_plane_226.update()
me_plane_225 = bpy.data.meshes.new('Plane.225')
me_plane_225.from_pydata([(2.977, 2.904, 1.0), (2.851, 2.845, 1.0), (2.851, 1.115, 1.0), (2.977, 1.115, 1.0)], [], [(3, 0, 1, 2)])
me_plane_225.materials.append(mat_running_board)
me_plane_225.use_remesh_preserve_volume = False
me_plane_225.use_remesh_preserve_attributes = False
me_plane_225.use_mirror_vertex_groups = False
me_plane_225.update()
me_plane_029 = bpy.data.meshes.new('Plane.029')
me_plane_029.from_pydata([(2.977, 2.904, 1.0), (2.851, 2.845, 1.0), (2.851, 1.115, 1.0), (2.977, 1.115, 1.0)], [], [(3, 0, 1, 2)])
me_plane_029.materials.append(mat_running_board)
me_plane_029.use_remesh_preserve_volume = False
me_plane_029.use_remesh_preserve_attributes = False
me_plane_029.use_mirror_vertex_groups = False
me_plane_029.update()
me_plane_028 = bpy.data.meshes.new('Plane.028')
me_plane_028.from_pydata([(2.977, 2.99, 1.0), (2.851, 2.958, 1.0), (2.851, 1.115, 1.0), (2.977, 1.115, 1.0)], [], [(3, 0, 1, 2)])
me_plane_028.materials.append(mat_running_board)
me_plane_028.use_remesh_preserve_volume = False
me_plane_028.use_remesh_preserve_attributes = False
me_plane_028.use_mirror_vertex_groups = False
me_plane_028.update()
me_plane_027 = bpy.data.meshes.new('Plane.027')
me_plane_027.from_pydata([(2.977, 3.006, 1.0), (2.851, 3.006, 1.0), (2.851, 1.115, 1.0), (2.977, 1.115, 1.0)], [], [(3, 0, 1, 2)])
me_plane_027.materials.append(mat_running_board)
me_plane_027.use_remesh_preserve_volume = False
me_plane_027.use_remesh_preserve_attributes = False
me_plane_027.use_mirror_vertex_groups = False
me_plane_027.update()
me_plane_026 = bpy.data.meshes.new('Plane.026')
me_plane_026.from_pydata([(2.977, 2.956, 1.0), (2.851, 2.986, 1.0), (2.851, 1.115, 1.0), (2.977, 1.115, 1.0)], [], [(3, 0, 1, 2)])
me_plane_026.materials.append(mat_running_board)
me_plane_026.use_remesh_preserve_volume = False
me_plane_026.use_remesh_preserve_attributes = False
me_plane_026.use_mirror_vertex_groups = False
me_plane_026.update()
me_plane_009 = bpy.data.meshes.new('Plane.009')
me_plane_009.from_pydata([(2.977, 2.856, 1.0), (2.851, 2.91, 1.0), (2.851, 1.115, 1.0), (2.977, 1.115, 1.0)], [], [(3, 0, 1, 2)])
me_plane_009.materials.append(mat_running_board)
me_plane_009.use_remesh_preserve_volume = False
me_plane_009.use_remesh_preserve_attributes = False
me_plane_009.use_mirror_vertex_groups = False
me_plane_009.update()
me_cube_007 = bpy.data.meshes.new('Cube.007')
me_cube_007.from_pydata([(2.781, 0.4988, 0.651), (2.781, 0.5422, 0.651), (2.781, 0.4988, 0.8561), (2.781, 0.5422, 0.8561), (-2.389, 0.4988, 0.651), (-2.389, 0.5422, 0.651), (-2.389, 0.4988, 0.8561), (-2.389, 0.5422, 0.8561)], [], [(0, 2, 3, 1), (4, 6, 7, 5), (2, 6, 7, 3), (1, 3, 7, 5), (0, 4, 6, 2), (0, 1, 5, 4)])
me_cube_007.materials.append(mat_running_board)
me_cube_007.use_remesh_preserve_volume = False
me_cube_007.use_remesh_preserve_attributes = False
me_cube_007.use_mirror_vertex_groups = False
me_cube_007.update()
me_cube_005 = bpy.data.meshes.new('Cube.005')
me_cube_005.from_pydata([(2.025, 0.4422, 0.631), (2.025, 0.5876, 0.631), (2.025, 0.4422, 0.7991), (2.025, 0.5876, 0.7991), (1.882, 0.4422, 0.631), (1.882, 0.5876, 0.631), (1.882, 0.4422, 0.7991), (1.882, 0.5876, 0.7991)], [], [(0, 2, 3, 1), (4, 6, 7, 5), (2, 6, 7, 3), (1, 3, 7, 5), (0, 4, 6, 2), (0, 1, 5, 4)])
me_cube_005.materials.append(mat_metal)
me_cube_005.use_remesh_preserve_volume = False
me_cube_005.use_remesh_preserve_attributes = False
me_cube_005.use_mirror_vertex_groups = False
me_cube_005.update()
me_cube_004 = bpy.data.meshes.new('Cube.004')
me_cube_004.from_pydata([(2.025, 0.4422, 0.631), (2.025, 0.5876, 0.631), (2.025, 0.4422, 0.7991), (2.025, 0.5876, 0.7991), (1.882, 0.4422, 0.631), (1.882, 0.5876, 0.631), (1.882, 0.4422, 0.7991), (1.882, 0.5876, 0.7991)], [], [(0, 2, 3, 1), (4, 6, 7, 5), (2, 6, 7, 3), (1, 3, 7, 5), (0, 4, 6, 2), (0, 1, 5, 4)])
me_cube_004.materials.append(mat_metal)
me_cube_004.use_remesh_preserve_volume = False
me_cube_004.use_remesh_preserve_attributes = False
me_cube_004.use_mirror_vertex_groups = False
me_cube_004.update()
me_cube_003 = bpy.data.meshes.new('Cube.003')
me_cube_003.from_pydata([(2.025, 0.4422, 0.631), (2.025, 0.5876, 0.631), (2.025, 0.4422, 0.7991), (2.025, 0.5876, 0.7991), (1.882, 0.4422, 0.631), (1.882, 0.5876, 0.631), (1.882, 0.4422, 0.7991), (1.882, 0.5876, 0.7991)], [], [(0, 2, 3, 1), (4, 6, 7, 5), (2, 6, 7, 3), (1, 3, 7, 5), (0, 4, 6, 2), (0, 1, 5, 4)])
me_cube_003.materials.append(mat_metal)
me_cube_003.use_remesh_preserve_volume = False
me_cube_003.use_remesh_preserve_attributes = False
me_cube_003.use_mirror_vertex_groups = False
me_cube_003.update()
me_cube_000 = bpy.data.meshes.new('Cube.000')
me_cube_000.from_pydata([(2.025, 0.4422, 0.631), (2.025, 0.5876, 0.631), (2.025, 0.4422, 0.7991), (2.025, 0.5876, 0.7991), (1.882, 0.4422, 0.631), (1.882, 0.5876, 0.631), (1.882, 0.4422, 0.7991), (1.882, 0.5876, 0.7991)], [], [(0, 2, 3, 1), (4, 6, 7, 5), (2, 6, 7, 3), (1, 3, 7, 5), (0, 4, 6, 2), (0, 1, 5, 4)])
me_cube_000.materials.append(mat_metal)
me_cube_000.use_remesh_preserve_volume = False
me_cube_000.use_remesh_preserve_attributes = False
me_cube_000.use_mirror_vertex_groups = False
me_cube_000.update()
me_cylinder_007 = bpy.data.meshes.new('Cylinder.007')
me_cylinder_007.from_pydata([(-0.1763, 0.9004, 3.146), (-0.2073, 0.9382, 3.146), (-0.2304, 0.9813, 3.146), (-0.2445, 1.028, 3.146), (-0.2493, 1.077, 3.146), (-0.2445, 1.125, 3.146), (-0.2304, 1.172, 3.146), (-0.2073, 1.215, 3.146), (-0.1763, 1.253, 3.146), (-0.1385, 1.284, 3.146), (-0.0954, 1.307, 3.146), (-0.04863, 1.321, 3.146), (2.314e-05, 1.326, 3.146), (0.04867, 1.321, 3.146), (0.09545, 1.307, 3.146), (0.1386, 1.284, 3.146), (0.1764, 1.253, 3.146), (0.2074, 1.215, 3.146), (0.2304, 1.172, 3.146), (0.2446, 1.125, 3.146), (0.2494, 1.077, 3.146), (0.2446, 1.028, 3.146), (0.2304, 0.9813, 3.146), (0.2074, 0.9382, 3.146), (0.1764, 0.9004, 3.146), (0.1386, 0.8694, 3.146), (0.09545, 0.8463, 3.146), (0.04867, 0.8322, 3.146), (2.266e-05, 0.8274, 3.146), (-0.04863, 0.8322, 3.146), (-0.0954, 0.8463, 3.146), (-0.1385, 0.8694, 3.146), (-0.1763, 0.9004, 2.994), (-0.2073, 0.9382, 2.994), (-0.2304, 0.9813, 2.994), (-0.2445, 1.028, 2.994), (-0.2493, 1.077, 2.994), (-0.2445, 1.125, 2.994), (-0.2304, 1.172, 2.994), (-0.2073, 1.215, 2.994), (-0.1763, 1.253, 2.994), (-0.1385, 1.284, 2.994), (-0.0954, 1.307, 2.994), (-0.04863, 1.321, 2.994), (2.283e-05, 1.326, 2.994), (0.04867, 1.321, 2.994), (0.09545, 1.307, 2.994), (0.1386, 1.284, 2.994), (0.1763, 1.253, 2.994), (0.2074, 1.215, 2.994), (0.2304, 1.172, 2.994), (0.2446, 1.125, 2.994), (0.2494, 1.077, 2.994), (0.2446, 1.028, 2.994), (0.2304, 0.9813, 2.994), (0.2074, 0.9382, 2.994), (0.1764, 0.9004, 2.994), (0.1386, 0.8694, 2.994), (0.09545, 0.8463, 2.994), (0.04867, 0.8322, 2.994), (2.487e-05, 0.8274, 2.994), (-0.04862, 0.8322, 2.994), (-0.0954, 0.8463, 2.994), (-0.1385, 0.8694, 2.994), (2.306e-05, 1.077, 3.146), (2.306e-05, 1.077, 2.994)], [], [(64, 0, 1), (65, 33, 32), (64, 1, 2), (65, 34, 33), (64, 2, 3), (65, 35, 34), (64, 3, 4), (65, 36, 35), (64, 4, 5), (65, 37, 36), (64, 5, 6), (65, 38, 37), (64, 6, 7), (65, 39, 38), (64, 7, 8), (65, 40, 39), (64, 8, 9), (65, 41, 40), (64, 9, 10), (65, 42, 41), (64, 10, 11), (65, 43, 42), (64, 11, 12), (65, 44, 43), (64, 12, 13), (65, 45, 44), (64, 13, 14), (65, 46, 45), (64, 14, 15), (65, 47, 46), (64, 15, 16), (65, 48, 47), (64, 16, 17), (65, 49, 48), (64, 17, 18), (65, 50, 49), (64, 18, 19), (65, 51, 50), (64, 19, 20), (65, 52, 51), (64, 20, 21), (65, 53, 52), (64, 21, 22), (65, 54, 53), (64, 22, 23), (65, 55, 54), (64, 23, 24), (65, 56, 55), (64, 24, 25), (65, 57, 56), (64, 25, 26), (65, 58, 57), (64, 26, 27), (65, 59, 58), (64, 27, 28), (65, 60, 59), (64, 28, 29), (65, 61, 60), (64, 29, 30), (65, 62, 61), (64, 30, 31), (65, 63, 62), (31, 0, 64), (65, 32, 63), (0, 32, 33, 1), (1, 33, 34, 2), (2, 34, 35, 3), (3, 35, 36, 4), (4, 36, 37, 5), (5, 37, 38, 6), (6, 38, 39, 7), (7, 39, 40, 8), (8, 40, 41, 9), (9, 41, 42, 10), (10, 42, 43, 11), (11, 43, 44, 12), (12, 44, 45, 13), (13, 45, 46, 14), (14, 46, 47, 15), (15, 47, 48, 16), (16, 48, 49, 17), (17, 49, 50, 18), (18, 50, 51, 19), (19, 51, 52, 20), (20, 52, 53, 21), (21, 53, 54, 22), (22, 54, 55, 23), (23, 55, 56, 24), (24, 56, 57, 25), (25, 57, 58, 26), (26, 58, 59, 27), (27, 59, 60, 28), (28, 60, 61, 29), (29, 61, 62, 30), (30, 62, 63, 31), (32, 0, 31, 63)])
me_cylinder_007.materials.append(mat_roofvents)
me_cylinder_007.use_remesh_preserve_volume = False
me_cylinder_007.use_remesh_preserve_attributes = False
me_cylinder_007.use_mirror_vertex_groups = False
me_cylinder_007.update()
me_cylinder_023 = bpy.data.meshes.new('Cylinder.023')
me_cylinder_023.from_pydata([(-0.6091, 1.091, 3.083), (-0.5932, 1.071, 3.083), (-0.5813, 1.049, 3.083), (-0.574, 1.025, 3.083), (-0.5715, 1.0, 3.083), (-0.574, 0.975, 3.083), (-0.5813, 0.9509, 3.083), (-0.5932, 0.9286, 3.083), (-0.6091, 0.9092, 3.083), (-0.6286, 0.8932, 3.083), (-0.6508, 0.8813, 3.083), (-0.6749, 0.874, 3.083), (-0.7, 0.8715, 3.083), (-0.725, 0.874, 3.083), (-0.7492, 0.8813, 3.083), (-0.7714, 0.8932, 3.083), (-0.7908, 0.9092, 3.083), (-0.8068, 0.9286, 3.083), (-0.8187, 0.9509, 3.083), (-0.826, 0.975, 3.083), (-0.8285, 1.0, 3.083), (-0.826, 1.025, 3.083), (-0.8187, 1.049, 3.083), (-0.8068, 1.071, 3.083), (-0.7908, 1.091, 3.083), (-0.7714, 1.107, 3.083), (-0.7492, 1.119, 3.083), (-0.725, 1.126, 3.083), (-0.7, 1.129, 3.083), (-0.6749, 1.126, 3.083), (-0.6508, 1.119, 3.083), (-0.6286, 1.107, 3.083), (-0.6091, 1.091, 3.265), (-0.5932, 1.071, 3.265), (-0.5813, 1.049, 3.265), (-0.574, 1.025, 3.265), (-0.5715, 1.0, 3.265), (-0.574, 0.975, 3.265), (-0.5813, 0.9509, 3.265), (-0.5932, 0.9286, 3.265), (-0.6091, 0.9092, 3.265), (-0.6286, 0.8932, 3.265), (-0.6508, 0.8813, 3.265), (-0.6749, 0.874, 3.265), (-0.7, 0.8715, 3.265), (-0.725, 0.874, 3.265), (-0.7492, 0.8813, 3.265), (-0.7714, 0.8932, 3.265), (-0.7908, 0.9092, 3.265), (-0.8068, 0.9286, 3.265), (-0.8187, 0.9509, 3.265), (-0.826, 0.975, 3.265), (-0.8285, 1.0, 3.265), (-0.826, 1.025, 3.265), (-0.8187, 1.049, 3.265), (-0.8068, 1.071, 3.265), (-0.7908, 1.091, 3.265), (-0.7714, 1.107, 3.265), (-0.7492, 1.119, 3.265), (-0.725, 1.126, 3.265), (-0.7, 1.129, 3.265), (-0.6749, 1.126, 3.265), (-0.6508, 1.119, 3.265), (-0.6286, 1.107, 3.265), (-0.7, 1.0, 3.083), (-0.7, 1.0, 3.265)], [], [(64, 0, 1), (65, 33, 32), (64, 1, 2), (65, 34, 33), (64, 2, 3), (65, 35, 34), (64, 3, 4), (65, 36, 35), (64, 4, 5), (65, 37, 36), (64, 5, 6), (65, 38, 37), (64, 6, 7), (65, 39, 38), (64, 7, 8), (65, 40, 39), (64, 8, 9), (65, 41, 40), (64, 9, 10), (65, 42, 41), (64, 10, 11), (65, 43, 42), (64, 11, 12), (65, 44, 43), (64, 12, 13), (65, 45, 44), (64, 13, 14), (65, 46, 45), (64, 14, 15), (65, 47, 46), (64, 15, 16), (65, 48, 47), (64, 16, 17), (65, 49, 48), (64, 17, 18), (65, 50, 49), (64, 18, 19), (65, 51, 50), (64, 19, 20), (65, 52, 51), (64, 20, 21), (65, 53, 52), (64, 21, 22), (65, 54, 53), (64, 22, 23), (65, 55, 54), (64, 23, 24), (65, 56, 55), (64, 24, 25), (65, 57, 56), (64, 25, 26), (65, 58, 57), (64, 26, 27), (65, 59, 58), (64, 27, 28), (65, 60, 59), (64, 28, 29), (65, 61, 60), (64, 29, 30), (65, 62, 61), (64, 30, 31), (65, 63, 62), (31, 0, 64), (65, 32, 63), (0, 32, 33, 1), (1, 33, 34, 2), (2, 34, 35, 3), (3, 35, 36, 4), (4, 36, 37, 5), (5, 37, 38, 6), (6, 38, 39, 7), (7, 39, 40, 8), (8, 40, 41, 9), (9, 41, 42, 10), (10, 42, 43, 11), (11, 43, 44, 12), (12, 44, 45, 13), (13, 45, 46, 14), (14, 46, 47, 15), (15, 47, 48, 16), (16, 48, 49, 17), (17, 49, 50, 18), (18, 50, 51, 19), (19, 51, 52, 20), (20, 52, 53, 21), (21, 53, 54, 22), (22, 54, 55, 23), (23, 55, 56, 24), (24, 56, 57, 25), (25, 57, 58, 26), (26, 58, 59, 27), (27, 59, 60, 28), (28, 60, 61, 29), (29, 61, 62, 30), (30, 62, 63, 31), (32, 0, 31, 63)])
me_cylinder_023.materials.append(mat_metal)
me_cylinder_023.use_remesh_preserve_volume = False
me_cylinder_023.use_remesh_preserve_attributes = False
me_cylinder_023.use_mirror_vertex_groups = False
me_cylinder_023.update()
me_cylinder_022 = bpy.data.meshes.new('Cylinder.022')
me_cylinder_022.from_pydata([(0.8909, 1.091, 3.083), (0.9068, 1.071, 3.083), (0.9187, 1.049, 3.083), (0.926, 1.025, 3.083), (0.9285, 1.0, 3.083), (0.926, 0.975, 3.083), (0.9187, 0.9509, 3.083), (0.9068, 0.9286, 3.083), (0.8909, 0.9092, 3.083), (0.8714, 0.8932, 3.083), (0.8492, 0.8813, 3.083), (0.8251, 0.874, 3.083), (0.8, 0.8715, 3.083), (0.775, 0.874, 3.083), (0.7508, 0.8813, 3.083), (0.7286, 0.8932, 3.083), (0.7092, 0.9092, 3.083), (0.6932, 0.9286, 3.083), (0.6813, 0.9509, 3.083), (0.674, 0.975, 3.083), (0.6715, 1.0, 3.083), (0.674, 1.025, 3.083), (0.6813, 1.049, 3.083), (0.6932, 1.071, 3.083), (0.7092, 1.091, 3.083), (0.7286, 1.107, 3.083), (0.7508, 1.119, 3.083), (0.775, 1.126, 3.083), (0.8, 1.129, 3.083), (0.8251, 1.126, 3.083), (0.8492, 1.119, 3.083), (0.8714, 1.107, 3.083), (0.8909, 1.091, 3.265), (0.9068, 1.071, 3.265), (0.9187, 1.049, 3.265), (0.926, 1.025, 3.265), (0.9285, 1.0, 3.265), (0.926, 0.975, 3.265), (0.9187, 0.9509, 3.265), (0.9068, 0.9286, 3.265), (0.8909, 0.9092, 3.265), (0.8714, 0.8932, 3.265), (0.8492, 0.8813, 3.265), (0.8251, 0.874, 3.265), (0.8, 0.8715, 3.265), (0.775, 0.874, 3.265), (0.7508, 0.8813, 3.265), (0.7286, 0.8932, 3.265), (0.7092, 0.9092, 3.265), (0.6932, 0.9286, 3.265), (0.6813, 0.9509, 3.265), (0.674, 0.975, 3.265), (0.6715, 1.0, 3.265), (0.674, 1.025, 3.265), (0.6813, 1.049, 3.265), (0.6932, 1.071, 3.265), (0.7092, 1.091, 3.265), (0.7286, 1.107, 3.265), (0.7508, 1.119, 3.265), (0.775, 1.126, 3.265), (0.8, 1.129, 3.265), (0.8251, 1.126, 3.265), (0.8492, 1.119, 3.265), (0.8714, 1.107, 3.265), (0.8, 1.0, 3.083), (0.8, 1.0, 3.265)], [], [(64, 0, 1), (65, 33, 32), (64, 1, 2), (65, 34, 33), (64, 2, 3), (65, 35, 34), (64, 3, 4), (65, 36, 35), (64, 4, 5), (65, 37, 36), (64, 5, 6), (65, 38, 37), (64, 6, 7), (65, 39, 38), (64, 7, 8), (65, 40, 39), (64, 8, 9), (65, 41, 40), (64, 9, 10), (65, 42, 41), (64, 10, 11), (65, 43, 42), (64, 11, 12), (65, 44, 43), (64, 12, 13), (65, 45, 44), (64, 13, 14), (65, 46, 45), (64, 14, 15), (65, 47, 46), (64, 15, 16), (65, 48, 47), (64, 16, 17), (65, 49, 48), (64, 17, 18), (65, 50, 49), (64, 18, 19), (65, 51, 50), (64, 19, 20), (65, 52, 51), (64, 20, 21), (65, 53, 52), (64, 21, 22), (65, 54, 53), (64, 22, 23), (65, 55, 54), (64, 23, 24), (65, 56, 55), (64, 24, 25), (65, 57, 56), (64, 25, 26), (65, 58, 57), (64, 26, 27), (65, 59, 58), (64, 27, 28), (65, 60, 59), (64, 28, 29), (65, 61, 60), (64, 29, 30), (65, 62, 61), (64, 30, 31), (65, 63, 62), (31, 0, 64), (65, 32, 63), (0, 32, 33, 1), (1, 33, 34, 2), (2, 34, 35, 3), (3, 35, 36, 4), (4, 36, 37, 5), (5, 37, 38, 6), (6, 38, 39, 7), (7, 39, 40, 8), (8, 40, 41, 9), (9, 41, 42, 10), (10, 42, 43, 11), (11, 43, 44, 12), (12, 44, 45, 13), (13, 45, 46, 14), (14, 46, 47, 15), (15, 47, 48, 16), (16, 48, 49, 17), (17, 49, 50, 18), (18, 50, 51, 19), (19, 51, 52, 20), (20, 52, 53, 21), (21, 53, 54, 22), (22, 54, 55, 23), (23, 55, 56, 24), (24, 56, 57, 25), (25, 57, 58, 26), (26, 58, 59, 27), (27, 59, 60, 28), (28, 60, 61, 29), (29, 61, 62, 30), (30, 62, 63, 31), (32, 0, 31, 63)])
me_cylinder_022.materials.append(mat_metal)
me_cylinder_022.use_remesh_preserve_volume = False
me_cylinder_022.use_remesh_preserve_attributes = False
me_cylinder_022.use_mirror_vertex_groups = False
me_cylinder_022.update()
me_plane_136 = bpy.data.meshes.new('Plane.136')
me_plane_136.from_pydata([(0.2, 3.0, -3.104), (0.9, 1.1, -3.104), (-0.9, 1.1, -3.104), (-0.2, 3.0, -3.104), (0.6, 2.9, -3.104), (0.8, 2.8, -3.104), (0.9073, 2.724, -3.104), (0.9073, 1.8, -3.104), (-0.6, 2.9, -3.104), (-0.8, 2.8, -3.104), (-0.9035, 2.722, -3.104), (-0.9035, 1.8, -3.104)], [], [(0, 3, 2, 1), (2, 9, 10, 11), (2, 3, 8, 9), (1, 5, 6, 7), (0, 1, 5, 4)])
me_plane_136.materials.append(mat_mr_red)
me_plane_136.use_remesh_preserve_volume = False
me_plane_136.use_remesh_preserve_attributes = False
me_plane_136.use_mirror_vertex_groups = False
me_plane_136.update()
me_plane_135 = bpy.data.meshes.new('Plane.135')
me_plane_135.from_pydata([(0.2, 3.0, 3.096), (0.9, 1.1, 3.096), (-0.9, 1.1, 3.096), (-0.2, 3.0, 3.096), (0.6, 2.9, 3.096), (0.8, 2.8, 3.096), (0.9036, 2.728, 3.096), (0.9036, 1.8, 3.096), (-0.6, 2.9, 3.096), (-0.8, 2.8, 3.096), (-0.9041, 2.722, 3.096), (-0.9006, 1.8, 3.096)], [], [(0, 3, 2, 1), (2, 9, 10, 11), (2, 3, 8, 9), (1, 5, 6, 7), (0, 1, 5, 4)])
me_plane_135.materials.append(mat_mr_red)
me_plane_135.use_remesh_preserve_volume = False
me_plane_135.use_remesh_preserve_attributes = False
me_plane_135.use_mirror_vertex_groups = False
me_plane_135.update()
me_plane_134 = bpy.data.meshes.new('Plane.134')
me_plane_134.from_pydata([(3.1, 2.721, 0.9038), (-3.095, 2.721, 0.9038), (3.1, 2.822, 0.7598), (-3.095, 2.822, 0.7598), (3.1, 2.9, 0.6), (-3.095, 2.9, 0.6), (3.1, 3.0, 0.2), (-3.095, 3.0, 0.2), (3.1, 3.0, -1.677e-05), (-3.095, 3.0, -1.706e-05)], [], [(1, 0, 2, 3), (3, 2, 4, 5), (5, 4, 6, 7), (7, 6, 8, 9)])
me_plane_134.materials.append(mat_roofcolour)
me_plane_134.use_remesh_preserve_volume = False
me_plane_134.use_remesh_preserve_attributes = False
me_plane_134.use_mirror_vertex_groups = False
me_plane_134.update()
me_plane_098 = bpy.data.meshes.new('Plane.098')
me_plane_098.from_pydata([(0.9137, 3.106, 0.9426), (0.9137, -3.115, 0.9426), (-0.9109, -3.115, 0.9426), (-0.9109, 3.106, 0.9426), (-0.9109, 3.106, 1.172), (-0.9109, -3.115, 1.172), (0.9137, -3.115, 1.172), (0.9137, 3.106, 1.172)], [], [(0, 3, 2, 1), (2, 3, 4, 5), (3, 0, 7, 4), (0, 1, 6, 7), (1, 2, 5, 6), (5, 4, 7, 6)])
me_plane_098.materials.append(mat_underframe)
me_plane_098.use_remesh_preserve_volume = False
me_plane_098.use_remesh_preserve_attributes = False
me_plane_098.use_mirror_vertex_groups = False
me_plane_098.update()
me_plane_001 = bpy.data.meshes.new('Plane.001')
me_plane_001.from_pydata([(3.1, 2.723, 0.9073), (-3.094, 2.723, 0.9073), (3.1, 2.811, 0.7777), (-3.094, 2.811, 0.7777), (3.1, 2.9, 0.6), (-3.094, 2.9, 0.6), (3.1, 3.0, 0.2), (-3.094, 3.0, 0.2), (3.1, 3.0, 1.67e-05), (-3.094, 3.0, 1.649e-05)], [], [(1, 0, 2, 3), (3, 2, 4, 5), (5, 4, 6, 7), (7, 6, 8, 9)])
me_plane_001.materials.append(mat_roofcolour)
me_plane_001.use_remesh_preserve_volume = False
me_plane_001.use_remesh_preserve_attributes = False
me_plane_001.use_mirror_vertex_groups = False
me_plane_001.update()
me_cylinder_026 = bpy.data.meshes.new('Cylinder.026')
me_cylinder_026.from_pydata([(19.14, 4.856, -6.182), (19.09, 4.916, -6.182), (19.05, 4.984, -6.182), (19.03, 5.058, -6.182), (19.02, 5.136, -6.182), (19.03, 5.213, -6.182), (19.05, 5.287, -6.182), (19.09, 5.356, -6.182), (19.14, 5.416, -6.182), (19.2, 5.465, -6.182), (19.27, 5.501, -6.182), (19.34, 5.524, -6.182), (19.42, 5.531, -6.182), (19.49, 5.524, -6.182), (19.57, 5.501, -6.182), (19.64, 5.465, -6.182), (19.7, 5.416, -6.182), (19.75, 5.356, -6.182), (19.78, 5.287, -6.182), (19.81, 5.213, -6.182), (19.81, 5.136, -6.182), (19.81, 5.058, -6.182), (19.78, 4.984, -6.182), (19.75, 4.916, -6.182), (19.7, 4.856, -6.182), (19.64, 4.806, -6.182), (19.57, 4.77, -6.182), (19.49, 4.747, -6.182), (19.42, 4.74, -6.182), (19.34, 4.747, -6.182), (19.27, 4.77, -6.182), (19.2, 4.806, -6.182), (19.14, 4.856, 6.358), (19.09, 4.916, 6.358), (19.05, 4.984, 6.358), (19.03, 5.058, 6.358), (19.02, 5.136, 6.358), (19.03, 5.213, 6.358), (19.05, 5.287, 6.358), (19.09, 5.356, 6.358), (19.14, 5.416, 6.358), (19.2, 5.465, 6.358), (19.27, 5.501, 6.358), (19.34, 5.524, 6.358), (19.42, 5.531, 6.358), (19.49, 5.524, 6.358), (19.57, 5.501, 6.358), (19.64, 5.465, 6.358), (19.7, 5.416, 6.358), (19.75, 5.356, 6.358), (19.78, 5.287, 6.358), (19.81, 5.213, 6.358), (19.81, 5.136, 6.358), (19.81, 5.058, 6.358), (19.78, 4.984, 6.358), (19.75, 4.916, 6.358), (19.7, 4.856, 6.358), (19.64, 4.806, 6.358), (19.57, 4.77, 6.358), (19.49, 4.747, 6.358), (19.42, 4.74, 6.358), (19.34, 4.747, 6.358), (19.27, 4.77, 6.358), (19.2, 4.806, 6.358), (19.42, 5.136, -6.182), (19.42, 5.136, 6.358)], [], [(64, 0, 1), (65, 33, 32), (64, 1, 2), (65, 34, 33), (64, 2, 3), (65, 35, 34), (64, 3, 4), (65, 36, 35), (64, 4, 5), (65, 37, 36), (64, 5, 6), (65, 38, 37), (64, 6, 7), (65, 39, 38), (64, 7, 8), (65, 40, 39), (64, 8, 9), (65, 41, 40), (64, 9, 10), (65, 42, 41), (64, 10, 11), (65, 43, 42), (64, 11, 12), (65, 44, 43), (64, 12, 13), (65, 45, 44), (64, 13, 14), (65, 46, 45), (64, 14, 15), (65, 47, 46), (64, 15, 16), (65, 48, 47), (64, 16, 17), (65, 49, 48), (64, 17, 18), (65, 50, 49), (64, 18, 19), (65, 51, 50), (64, 19, 20), (65, 52, 51), (64, 20, 21), (65, 53, 52), (64, 21, 22), (65, 54, 53), (64, 22, 23), (65, 55, 54), (64, 23, 24), (65, 56, 55), (64, 24, 25), (65, 57, 56), (64, 25, 26), (65, 58, 57), (64, 26, 27), (65, 59, 58), (64, 27, 28), (65, 60, 59), (64, 28, 29), (65, 61, 60), (64, 29, 30), (65, 62, 61), (64, 30, 31), (65, 63, 62), (31, 0, 64), (65, 32, 63), (0, 32, 33, 1), (1, 33, 34, 2), (2, 34, 35, 3), (3, 35, 36, 4), (4, 36, 37, 5), (5, 37, 38, 6), (6, 38, 39, 7), (7, 39, 40, 8), (8, 40, 41, 9), (9, 41, 42, 10), (10, 42, 43, 11), (11, 43, 44, 12), (12, 44, 45, 13), (13, 45, 46, 14), (14, 46, 47, 15), (15, 47, 48, 16), (16, 48, 49, 17), (17, 49, 50, 18), (18, 50, 51, 19), (19, 51, 52, 20), (20, 52, 53, 21), (21, 53, 54, 22), (22, 54, 55, 23), (23, 55, 56, 24), (24, 56, 57, 25), (25, 57, 58, 26), (26, 58, 59, 27), (27, 59, 60, 28), (28, 60, 61, 29), (29, 61, 62, 30), (30, 62, 63, 31), (32, 0, 31, 63)])
me_cylinder_026.materials.append(mat_underframe)
me_cylinder_026.use_remesh_preserve_volume = False
me_cylinder_026.use_remesh_preserve_attributes = False
me_cylinder_026.use_mirror_vertex_groups = False
me_cylinder_026.update()
me_cylinder_025 = bpy.data.meshes.new('Cylinder.025')
me_cylinder_025.from_pydata([(1.648, 0.2463, -0.5292), (1.598, 0.3063, -0.5292), (1.562, 0.3747, -0.5292), (1.539, 0.449, -0.5292), (1.532, 0.5263, -0.5292), (1.539, 0.6035, -0.5292), (1.562, 0.6778, -0.5292), (1.598, 0.7462, -0.5292), (1.648, 0.8063, -0.5292), (1.708, 0.8555, -0.5292), (1.776, 0.8921, -0.5292), (1.85, 0.9146, -0.5292), (1.928, 0.9222, -0.5292), (2.005, 0.9146, -0.5292), (2.079, 0.8921, -0.5292), (2.148, 0.8555, -0.5292), (2.208, 0.8063, -0.5292), (2.257, 0.7462, -0.5292), (2.294, 0.6778, -0.5292), (2.316, 0.6035, -0.5292), (2.324, 0.5263, -0.5292), (2.316, 0.449, -0.5292), (2.294, 0.3747, -0.5292), (2.257, 0.3063, -0.5292), (2.208, 0.2463, -0.5292), (2.148, 0.197, -0.5292), (2.079, 0.1604, -0.5292), (2.005, 0.1379, -0.5292), (1.928, 0.1303, -0.5292), (1.85, 0.1379, -0.5292), (1.776, 0.1604, -0.5292), (1.708, 0.197, -0.5292), (1.648, 0.2463, -0.5892), (1.598, 0.3063, -0.5892), (1.562, 0.3747, -0.5892), (1.539, 0.449, -0.5892), (1.532, 0.5263, -0.5892), (1.539, 0.6035, -0.5892), (1.562, 0.6778, -0.5892), (1.598, 0.7462, -0.5892), (1.648, 0.8063, -0.5892), (1.708, 0.8555, -0.5892), (1.776, 0.8921, -0.5892), (1.85, 0.9146, -0.5892), (1.928, 0.9222, -0.5892), (2.005, 0.9146, -0.5892), (2.079, 0.8921, -0.5892), (2.148, 0.8555, -0.5892), (2.208, 0.8063, -0.5892), (2.257, 0.7462, -0.5892), (2.294, 0.6778, -0.5892), (2.316, 0.6035, -0.5892), (2.324, 0.5263, -0.5892), (2.316, 0.449, -0.5892), (2.294, 0.3747, -0.5892), (2.257, 0.3063, -0.5892), (2.208, 0.2463, -0.5892), (2.148, 0.197, -0.5892), (2.079, 0.1604, -0.5892), (2.005, 0.1379, -0.5892), (1.928, 0.1303, -0.5892), (1.85, 0.1379, -0.5892), (1.776, 0.1604, -0.5892), (1.708, 0.197, -0.5892), (1.928, 0.5263, -0.5292), (1.928, 0.5263, -0.5892)], [], [(64, 0, 1), (65, 33, 32), (64, 1, 2), (65, 34, 33), (64, 2, 3), (65, 35, 34), (64, 3, 4), (65, 36, 35), (64, 4, 5), (65, 37, 36), (64, 5, 6), (65, 38, 37), (64, 6, 7), (65, 39, 38), (64, 7, 8), (65, 40, 39), (64, 8, 9), (65, 41, 40), (64, 9, 10), (65, 42, 41), (64, 10, 11), (65, 43, 42), (64, 11, 12), (65, 44, 43), (64, 12, 13), (65, 45, 44), (64, 13, 14), (65, 46, 45), (64, 14, 15), (65, 47, 46), (64, 15, 16), (65, 48, 47), (64, 16, 17), (65, 49, 48), (64, 17, 18), (65, 50, 49), (64, 18, 19), (65, 51, 50), (64, 19, 20), (65, 52, 51), (64, 20, 21), (65, 53, 52), (64, 21, 22), (65, 54, 53), (64, 22, 23), (65, 55, 54), (64, 23, 24), (65, 56, 55), (64, 24, 25), (65, 57, 56), (64, 25, 26), (65, 58, 57), (64, 26, 27), (65, 59, 58), (64, 27, 28), (65, 60, 59), (64, 28, 29), (65, 61, 60), (64, 29, 30), (65, 62, 61), (64, 30, 31), (65, 63, 62), (31, 0, 64), (65, 32, 63), (0, 32, 33, 1), (1, 33, 34, 2), (2, 34, 35, 3), (3, 35, 36, 4), (4, 36, 37, 5), (5, 37, 38, 6), (6, 38, 39, 7), (7, 39, 40, 8), (8, 40, 41, 9), (9, 41, 42, 10), (10, 42, 43, 11), (11, 43, 44, 12), (12, 44, 45, 13), (13, 45, 46, 14), (14, 46, 47, 15), (15, 47, 48, 16), (16, 48, 49, 17), (17, 49, 50, 18), (18, 50, 51, 19), (19, 51, 52, 20), (20, 52, 53, 21), (21, 53, 54, 22), (22, 54, 55, 23), (23, 55, 56, 24), (24, 56, 57, 25), (25, 57, 58, 26), (26, 58, 59, 27), (27, 59, 60, 28), (28, 60, 61, 29), (29, 61, 62, 30), (30, 62, 63, 31), (32, 0, 31, 63)])
me_cylinder_025.materials.append(mat_wheel)
me_cylinder_025.use_remesh_preserve_volume = False
me_cylinder_025.use_remesh_preserve_attributes = False
me_cylinder_025.use_mirror_vertex_groups = False
me_cylinder_025.update()
me_cylinder_024 = bpy.data.meshes.new('Cylinder.024')
me_cylinder_024.from_pydata([(1.648, 0.2427, 0.6039), (1.598, 0.3027, 0.6039), (1.562, 0.3712, 0.6039), (1.539, 0.4455, 0.6039), (1.532, 0.5227, 0.6039), (1.539, 0.6, 0.6039), (1.562, 0.6742, 0.6039), (1.598, 0.7427, 0.6039), (1.648, 0.8027, 0.6039), (1.708, 0.852, 0.6039), (1.776, 0.8885, 0.6039), (1.85, 0.9111, 0.6039), (1.928, 0.9187, 0.6039), (2.005, 0.9111, 0.6039), (2.079, 0.8885, 0.6039), (2.148, 0.852, 0.6039), (2.208, 0.8027, 0.6039), (2.257, 0.7427, 0.6039), (2.294, 0.6742, 0.6039), (2.316, 0.6, 0.6039), (2.324, 0.5227, 0.6039), (2.316, 0.4455, 0.6039), (2.294, 0.3712, 0.6039), (2.257, 0.3027, 0.6039), (2.208, 0.2427, 0.6039), (2.148, 0.1935, 0.6039), (2.079, 0.1569, 0.6039), (2.005, 0.1343, 0.6039), (1.928, 0.1267, 0.6039), (1.85, 0.1343, 0.6039), (1.776, 0.1569, 0.6039), (1.708, 0.1935, 0.6039), (1.648, 0.2427, 0.5439), (1.598, 0.3027, 0.5439), (1.562, 0.3712, 0.5439), (1.539, 0.4455, 0.5439), (1.532, 0.5227, 0.5439), (1.539, 0.6, 0.5439), (1.562, 0.6742, 0.5439), (1.598, 0.7427, 0.5439), (1.648, 0.8027, 0.5439), (1.708, 0.852, 0.5439), (1.776, 0.8885, 0.5439), (1.85, 0.9111, 0.5439), (1.928, 0.9187, 0.5439), (2.005, 0.9111, 0.5439), (2.079, 0.8885, 0.5439), (2.148, 0.852, 0.5439), (2.208, 0.8027, 0.5439), (2.257, 0.7427, 0.5439), (2.294, 0.6742, 0.5439), (2.316, 0.6, 0.5439), (2.324, 0.5227, 0.5439), (2.316, 0.4455, 0.5439), (2.294, 0.3712, 0.5439), (2.257, 0.3027, 0.5439), (2.208, 0.2427, 0.5439), (2.148, 0.1935, 0.5439), (2.079, 0.1569, 0.5439), (2.005, 0.1343, 0.5439), (1.928, 0.1267, 0.5439), (1.85, 0.1343, 0.5439), (1.776, 0.1569, 0.5439), (1.708, 0.1935, 0.5439), (1.928, 0.5227, 0.6039), (1.928, 0.5227, 0.5439)], [], [(64, 0, 1), (65, 33, 32), (64, 1, 2), (65, 34, 33), (64, 2, 3), (65, 35, 34), (64, 3, 4), (65, 36, 35), (64, 4, 5), (65, 37, 36), (64, 5, 6), (65, 38, 37), (64, 6, 7), (65, 39, 38), (64, 7, 8), (65, 40, 39), (64, 8, 9), (65, 41, 40), (64, 9, 10), (65, 42, 41), (64, 10, 11), (65, 43, 42), (64, 11, 12), (65, 44, 43), (64, 12, 13), (65, 45, 44), (64, 13, 14), (65, 46, 45), (64, 14, 15), (65, 47, 46), (64, 15, 16), (65, 48, 47), (64, 16, 17), (65, 49, 48), (64, 17, 18), (65, 50, 49), (64, 18, 19), (65, 51, 50), (64, 19, 20), (65, 52, 51), (64, 20, 21), (65, 53, 52), (64, 21, 22), (65, 54, 53), (64, 22, 23), (65, 55, 54), (64, 23, 24), (65, 56, 55), (64, 24, 25), (65, 57, 56), (64, 25, 26), (65, 58, 57), (64, 26, 27), (65, 59, 58), (64, 27, 28), (65, 60, 59), (64, 28, 29), (65, 61, 60), (64, 29, 30), (65, 62, 61), (64, 30, 31), (65, 63, 62), (31, 0, 64), (65, 32, 63), (0, 32, 33, 1), (1, 33, 34, 2), (2, 34, 35, 3), (3, 35, 36, 4), (4, 36, 37, 5), (5, 37, 38, 6), (6, 38, 39, 7), (7, 39, 40, 8), (8, 40, 41, 9), (9, 41, 42, 10), (10, 42, 43, 11), (11, 43, 44, 12), (12, 44, 45, 13), (13, 45, 46, 14), (14, 46, 47, 15), (15, 47, 48, 16), (16, 48, 49, 17), (17, 49, 50, 18), (18, 50, 51, 19), (19, 51, 52, 20), (20, 52, 53, 21), (21, 53, 54, 22), (22, 54, 55, 23), (23, 55, 56, 24), (24, 56, 57, 25), (25, 57, 58, 26), (26, 58, 59, 27), (27, 59, 60, 28), (28, 60, 61, 29), (29, 61, 62, 30), (30, 62, 63, 31), (32, 0, 31, 63)])
me_cylinder_024.materials.append(mat_wheel)
me_cylinder_024.use_remesh_preserve_volume = False
me_cylinder_024.use_remesh_preserve_attributes = False
me_cylinder_024.use_mirror_vertex_groups = False
me_cylinder_024.update()
me_cube_126 = bpy.data.meshes.new('Cube.126')
me_cube_126.from_pydata([(2.528, 0.4702, 0.6936), (2.867, 0.556, 0.6936), (2.528, 0.4702, 0.7936), (2.867, 0.556, 0.7936), (1.367, 0.4702, 0.6936), (0.9653, 0.556, 0.6936), (1.367, 0.4702, 0.7936), (0.9653, 0.556, 0.7936)], [], [(0, 2, 3, 1), (4, 6, 7, 5), (2, 6, 7, 3), (1, 3, 7, 5), (0, 4, 6, 2), (0, 1, 5, 4)])
me_cube_126.materials.append(mat_underframe)
me_cube_126.use_remesh_preserve_volume = False
me_cube_126.use_remesh_preserve_attributes = False
me_cube_126.use_mirror_vertex_groups = False
me_cube_126.update()
me_cylinder_005 = bpy.data.meshes.new('Cylinder.005')
me_cylinder_005.from_pydata([(-17.86, 4.856, -6.182), (-17.91, 4.916, -6.182), (-17.95, 4.984, -6.182), (-17.97, 5.058, -6.182), (-17.98, 5.136, -6.182), (-17.97, 5.213, -6.182), (-17.95, 5.287, -6.182), (-17.91, 5.356, -6.182), (-17.86, 5.416, -6.182), (-17.8, 5.465, -6.182), (-17.73, 5.501, -6.182), (-17.66, 5.524, -6.182), (-17.58, 5.531, -6.182), (-17.51, 5.524, -6.182), (-17.43, 5.501, -6.182), (-17.36, 5.465, -6.182), (-17.3, 5.416, -6.182), (-17.25, 5.356, -6.182), (-17.22, 5.287, -6.182), (-17.19, 5.213, -6.182), (-17.19, 5.136, -6.182), (-17.19, 5.058, -6.182), (-17.22, 4.984, -6.182), (-17.25, 4.916, -6.182), (-17.3, 4.856, -6.182), (-17.36, 4.806, -6.182), (-17.43, 4.77, -6.182), (-17.51, 4.747, -6.182), (-17.58, 4.74, -6.182), (-17.66, 4.747, -6.182), (-17.73, 4.77, -6.182), (-17.8, 4.806, -6.182), (-17.86, 4.856, 6.358), (-17.91, 4.916, 6.358), (-17.95, 4.984, 6.358), (-17.97, 5.058, 6.358), (-17.98, 5.136, 6.358), (-17.97, 5.213, 6.358), (-17.95, 5.287, 6.358), (-17.91, 5.356, 6.358), (-17.86, 5.416, 6.358), (-17.8, 5.465, 6.358), (-17.73, 5.501, 6.358), (-17.66, 5.524, 6.358), (-17.58, 5.531, 6.358), (-17.51, 5.524, 6.358), (-17.43, 5.501, 6.358), (-17.36, 5.465, 6.358), (-17.3, 5.416, 6.358), (-17.25, 5.356, 6.358), (-17.22, 5.287, 6.358), (-17.19, 5.213, 6.358), (-17.19, 5.136, 6.358), (-17.19, 5.058, 6.358), (-17.22, 4.984, 6.358), (-17.25, 4.916, 6.358), (-17.3, 4.856, 6.358), (-17.36, 4.806, 6.358), (-17.43, 4.77, 6.358), (-17.51, 4.747, 6.358), (-17.58, 4.74, 6.358), (-17.66, 4.747, 6.358), (-17.73, 4.77, 6.358), (-17.8, 4.806, 6.358), (-17.58, 5.136, -6.182), (-17.58, 5.136, 6.358)], [], [(64, 0, 1), (65, 33, 32), (64, 1, 2), (65, 34, 33), (64, 2, 3), (65, 35, 34), (64, 3, 4), (65, 36, 35), (64, 4, 5), (65, 37, 36), (64, 5, 6), (65, 38, 37), (64, 6, 7), (65, 39, 38), (64, 7, 8), (65, 40, 39), (64, 8, 9), (65, 41, 40), (64, 9, 10), (65, 42, 41), (64, 10, 11), (65, 43, 42), (64, 11, 12), (65, 44, 43), (64, 12, 13), (65, 45, 44), (64, 13, 14), (65, 46, 45), (64, 14, 15), (65, 47, 46), (64, 15, 16), (65, 48, 47), (64, 16, 17), (65, 49, 48), (64, 17, 18), (65, 50, 49), (64, 18, 19), (65, 51, 50), (64, 19, 20), (65, 52, 51), (64, 20, 21), (65, 53, 52), (64, 21, 22), (65, 54, 53), (64, 22, 23), (65, 55, 54), (64, 23, 24), (65, 56, 55), (64, 24, 25), (65, 57, 56), (64, 25, 26), (65, 58, 57), (64, 26, 27), (65, 59, 58), (64, 27, 28), (65, 60, 59), (64, 28, 29), (65, 61, 60), (64, 29, 30), (65, 62, 61), (64, 30, 31), (65, 63, 62), (31, 0, 64), (65, 32, 63), (0, 32, 33, 1), (1, 33, 34, 2), (2, 34, 35, 3), (3, 35, 36, 4), (4, 36, 37, 5), (5, 37, 38, 6), (6, 38, 39, 7), (7, 39, 40, 8), (8, 40, 41, 9), (9, 41, 42, 10), (10, 42, 43, 11), (11, 43, 44, 12), (12, 44, 45, 13), (13, 45, 46, 14), (14, 46, 47, 15), (15, 47, 48, 16), (16, 48, 49, 17), (17, 49, 50, 18), (18, 50, 51, 19), (19, 51, 52, 20), (20, 52, 53, 21), (21, 53, 54, 22), (22, 54, 55, 23), (23, 55, 56, 24), (24, 56, 57, 25), (25, 57, 58, 26), (26, 58, 59, 27), (27, 59, 60, 28), (28, 60, 61, 29), (29, 61, 62, 30), (30, 62, 63, 31), (32, 0, 31, 63)])
me_cylinder_005.materials.append(mat_underframe)
me_cylinder_005.use_remesh_preserve_volume = False
me_cylinder_005.use_remesh_preserve_attributes = False
me_cylinder_005.use_mirror_vertex_groups = False
me_cylinder_005.update()
me_cylinder_002 = bpy.data.meshes.new('Cylinder.002')
me_cylinder_002.from_pydata([(-2.052, 0.2463, -0.5292), (-2.102, 0.3063, -0.5292), (-2.138, 0.3747, -0.5292), (-2.161, 0.449, -0.5292), (-2.168, 0.5263, -0.5292), (-2.161, 0.6035, -0.5292), (-2.138, 0.6778, -0.5292), (-2.102, 0.7462, -0.5292), (-2.052, 0.8063, -0.5292), (-1.992, 0.8555, -0.5292), (-1.924, 0.8921, -0.5292), (-1.85, 0.9146, -0.5292), (-1.772, 0.9222, -0.5292), (-1.695, 0.9146, -0.5292), (-1.621, 0.8921, -0.5292), (-1.552, 0.8555, -0.5292), (-1.492, 0.8063, -0.5292), (-1.443, 0.7462, -0.5292), (-1.406, 0.6778, -0.5292), (-1.384, 0.6035, -0.5292), (-1.376, 0.5263, -0.5292), (-1.384, 0.449, -0.5292), (-1.406, 0.3747, -0.5292), (-1.443, 0.3063, -0.5292), (-1.492, 0.2463, -0.5292), (-1.552, 0.197, -0.5292), (-1.621, 0.1604, -0.5292), (-1.695, 0.1379, -0.5292), (-1.772, 0.1303, -0.5292), (-1.85, 0.1379, -0.5292), (-1.924, 0.1604, -0.5292), (-1.992, 0.197, -0.5292), (-2.052, 0.2463, -0.5892), (-2.102, 0.3063, -0.5892), (-2.138, 0.3747, -0.5892), (-2.161, 0.449, -0.5892), (-2.168, 0.5263, -0.5892), (-2.161, 0.6035, -0.5892), (-2.138, 0.6778, -0.5892), (-2.102, 0.7462, -0.5892), (-2.052, 0.8063, -0.5892), (-1.992, 0.8555, -0.5892), (-1.924, 0.8921, -0.5892), (-1.85, 0.9146, -0.5892), (-1.772, 0.9222, -0.5892), (-1.695, 0.9146, -0.5892), (-1.621, 0.8921, -0.5892), (-1.552, 0.8555, -0.5892), (-1.492, 0.8063, -0.5892), (-1.443, 0.7462, -0.5892), (-1.406, 0.6778, -0.5892), (-1.384, 0.6035, -0.5892), (-1.376, 0.5263, -0.5892), (-1.384, 0.449, -0.5892), (-1.406, 0.3747, -0.5892), (-1.443, 0.3063, -0.5892), (-1.492, 0.2463, -0.5892), (-1.552, 0.197, -0.5892), (-1.621, 0.1604, -0.5892), (-1.695, 0.1379, -0.5892), (-1.772, 0.1303, -0.5892), (-1.85, 0.1379, -0.5892), (-1.924, 0.1604, -0.5892), (-1.992, 0.197, -0.5892), (-1.772, 0.5263, -0.5292), (-1.772, 0.5263, -0.5892)], [], [(64, 0, 1), (65, 33, 32), (64, 1, 2), (65, 34, 33), (64, 2, 3), (65, 35, 34), (64, 3, 4), (65, 36, 35), (64, 4, 5), (65, 37, 36), (64, 5, 6), (65, 38, 37), (64, 6, 7), (65, 39, 38), (64, 7, 8), (65, 40, 39), (64, 8, 9), (65, 41, 40), (64, 9, 10), (65, 42, 41), (64, 10, 11), (65, 43, 42), (64, 11, 12), (65, 44, 43), (64, 12, 13), (65, 45, 44), (64, 13, 14), (65, 46, 45), (64, 14, 15), (65, 47, 46), (64, 15, 16), (65, 48, 47), (64, 16, 17), (65, 49, 48), (64, 17, 18), (65, 50, 49), (64, 18, 19), (65, 51, 50), (64, 19, 20), (65, 52, 51), (64, 20, 21), (65, 53, 52), (64, 21, 22), (65, 54, 53), (64, 22, 23), (65, 55, 54), (64, 23, 24), (65, 56, 55), (64, 24, 25), (65, 57, 56), (64, 25, 26), (65, 58, 57), (64, 26, 27), (65, 59, 58), (64, 27, 28), (65, 60, 59), (64, 28, 29), (65, 61, 60), (64, 29, 30), (65, 62, 61), (64, 30, 31), (65, 63, 62), (31, 0, 64), (65, 32, 63), (0, 32, 33, 1), (1, 33, 34, 2), (2, 34, 35, 3), (3, 35, 36, 4), (4, 36, 37, 5), (5, 37, 38, 6), (6, 38, 39, 7), (7, 39, 40, 8), (8, 40, 41, 9), (9, 41, 42, 10), (10, 42, 43, 11), (11, 43, 44, 12), (12, 44, 45, 13), (13, 45, 46, 14), (14, 46, 47, 15), (15, 47, 48, 16), (16, 48, 49, 17), (17, 49, 50, 18), (18, 50, 51, 19), (19, 51, 52, 20), (20, 52, 53, 21), (21, 53, 54, 22), (22, 54, 55, 23), (23, 55, 56, 24), (24, 56, 57, 25), (25, 57, 58, 26), (26, 58, 59, 27), (27, 59, 60, 28), (28, 60, 61, 29), (29, 61, 62, 30), (30, 62, 63, 31), (32, 0, 31, 63)])
me_cylinder_002.materials.append(mat_wheel)
me_cylinder_002.use_remesh_preserve_volume = False
me_cylinder_002.use_remesh_preserve_attributes = False
me_cylinder_002.use_mirror_vertex_groups = False
me_cylinder_002.update()
me_cylinder_001 = bpy.data.meshes.new('Cylinder.001')
me_cylinder_001.from_pydata([(-2.052, 0.2427, 0.6039), (-2.102, 0.3027, 0.6039), (-2.138, 0.3712, 0.6039), (-2.161, 0.4455, 0.6039), (-2.168, 0.5227, 0.6039), (-2.161, 0.6, 0.6039), (-2.138, 0.6742, 0.6039), (-2.102, 0.7427, 0.6039), (-2.052, 0.8027, 0.6039), (-1.992, 0.852, 0.6039), (-1.924, 0.8885, 0.6039), (-1.85, 0.9111, 0.6039), (-1.772, 0.9187, 0.6039), (-1.695, 0.9111, 0.6039), (-1.621, 0.8885, 0.6039), (-1.552, 0.852, 0.6039), (-1.492, 0.8027, 0.6039), (-1.443, 0.7427, 0.6039), (-1.406, 0.6742, 0.6039), (-1.384, 0.6, 0.6039), (-1.376, 0.5227, 0.6039), (-1.384, 0.4455, 0.6039), (-1.406, 0.3712, 0.6039), (-1.443, 0.3027, 0.6039), (-1.492, 0.2427, 0.6039), (-1.552, 0.1935, 0.6039), (-1.621, 0.1569, 0.6039), (-1.695, 0.1343, 0.6039), (-1.772, 0.1267, 0.6039), (-1.85, 0.1343, 0.6039), (-1.924, 0.1569, 0.6039), (-1.992, 0.1935, 0.6039), (-2.052, 0.2427, 0.5439), (-2.102, 0.3027, 0.5439), (-2.138, 0.3712, 0.5439), (-2.161, 0.4455, 0.5439), (-2.168, 0.5227, 0.5439), (-2.161, 0.6, 0.5439), (-2.138, 0.6742, 0.5439), (-2.102, 0.7427, 0.5439), (-2.052, 0.8027, 0.5439), (-1.992, 0.852, 0.5439), (-1.924, 0.8885, 0.5439), (-1.85, 0.9111, 0.5439), (-1.772, 0.9187, 0.5439), (-1.695, 0.9111, 0.5439), (-1.621, 0.8885, 0.5439), (-1.552, 0.852, 0.5439), (-1.492, 0.8027, 0.5439), (-1.443, 0.7427, 0.5439), (-1.406, 0.6742, 0.5439), (-1.384, 0.6, 0.5439), (-1.376, 0.5227, 0.5439), (-1.384, 0.4455, 0.5439), (-1.406, 0.3712, 0.5439), (-1.443, 0.3027, 0.5439), (-1.492, 0.2427, 0.5439), (-1.552, 0.1935, 0.5439), (-1.621, 0.1569, 0.5439), (-1.695, 0.1343, 0.5439), (-1.772, 0.1267, 0.5439), (-1.85, 0.1343, 0.5439), (-1.924, 0.1569, 0.5439), (-1.992, 0.1935, 0.5439), (-1.772, 0.5227, 0.6039), (-1.772, 0.5227, 0.5439)], [], [(64, 0, 1), (65, 33, 32), (64, 1, 2), (65, 34, 33), (64, 2, 3), (65, 35, 34), (64, 3, 4), (65, 36, 35), (64, 4, 5), (65, 37, 36), (64, 5, 6), (65, 38, 37), (64, 6, 7), (65, 39, 38), (64, 7, 8), (65, 40, 39), (64, 8, 9), (65, 41, 40), (64, 9, 10), (65, 42, 41), (64, 10, 11), (65, 43, 42), (64, 11, 12), (65, 44, 43), (64, 12, 13), (65, 45, 44), (64, 13, 14), (65, 46, 45), (64, 14, 15), (65, 47, 46), (64, 15, 16), (65, 48, 47), (64, 16, 17), (65, 49, 48), (64, 17, 18), (65, 50, 49), (64, 18, 19), (65, 51, 50), (64, 19, 20), (65, 52, 51), (64, 20, 21), (65, 53, 52), (64, 21, 22), (65, 54, 53), (64, 22, 23), (65, 55, 54), (64, 23, 24), (65, 56, 55), (64, 24, 25), (65, 57, 56), (64, 25, 26), (65, 58, 57), (64, 26, 27), (65, 59, 58), (64, 27, 28), (65, 60, 59), (64, 28, 29), (65, 61, 60), (64, 29, 30), (65, 62, 61), (64, 30, 31), (65, 63, 62), (31, 0, 64), (65, 32, 63), (0, 32, 33, 1), (1, 33, 34, 2), (2, 34, 35, 3), (3, 35, 36, 4), (4, 36, 37, 5), (5, 37, 38, 6), (6, 38, 39, 7), (7, 39, 40, 8), (8, 40, 41, 9), (9, 41, 42, 10), (10, 42, 43, 11), (11, 43, 44, 12), (12, 44, 45, 13), (13, 45, 46, 14), (14, 46, 47, 15), (15, 47, 48, 16), (16, 48, 49, 17), (17, 49, 50, 18), (18, 50, 51, 19), (19, 51, 52, 20), (20, 52, 53, 21), (21, 53, 54, 22), (22, 54, 55, 23), (23, 55, 56, 24), (24, 56, 57, 25), (25, 57, 58, 26), (26, 58, 59, 27), (27, 59, 60, 28), (28, 60, 61, 29), (29, 61, 62, 30), (30, 62, 63, 31), (32, 0, 31, 63)])
me_cylinder_001.materials.append(mat_wheel)
me_cylinder_001.use_remesh_preserve_volume = False
me_cylinder_001.use_remesh_preserve_attributes = False
me_cylinder_001.use_mirror_vertex_groups = False
me_cylinder_001.update()
me_sphere = bpy.data.meshes.new('Sphere')
me_sphere.from_pydata([(-1.333e-06, 1.25e-06, 31.62), (-22.88, 16.62, 14.14), (8.74, 26.9, 14.14), (28.28, 4.856e-07, 14.14), (-8.74, 26.9, -14.14), (22.88, 16.62, -14.14), (-28.28, -7.508e-07, -14.14), (1.432e-06, -1.515e-06, -31.62), (-13.45, 9.772, 26.9), (5.137, 15.81, 26.9), (-8.313, 25.58, 16.63), (-26.9, 5.941e-07, 16.63), (16.63, 1.043e-06, 26.9), (21.76, 15.81, 16.63), (-30.08, 9.772, -1.941e-06), (-18.59, 25.58, -2.13e-06), (4.973e-08, 31.62, -1.581e-06), (18.59, 25.58, -5.047e-07), (30.08, 9.772, 6.886e-07), (-21.76, 15.81, -16.63), (8.313, 25.58, -16.63), (26.9, -8.593e-07, -16.63), (-16.63, -1.308e-06, -26.9), (-5.137, 15.81, -26.9), (13.45, 9.772, -26.9), (-24.33, 17.68, -2.035e-06), (-20.73, 21.1, 7.071), (-21.46, 21.63, -2.082e-06), (-19.66, 23.34, 3.536), (-22.53, 19.39, 3.536), (-22.9, 19.65, -2.059e-06), (-20.02, 23.61, -2.106e-06), (-20.2, 22.22, 5.303), (-19.12, 24.46, 1.768), (-21.63, 20.25, 5.303), (-23.43, 18.53, 1.768), (-20.56, 22.49, 1.768), (-21.1, 21.37, 3.536), (-22.0, 20.51, 1.768), (-22.18, 20.64, -2.071e-06), (-20.74, 22.62, -2.094e-06), (-19.93, 22.78, 4.419), (-19.39, 23.9, 2.652), (-22.08, 19.82, 4.419), (-22.98, 18.96, 2.652), (-21.01, 22.06, 0.8839), (-20.11, 22.92, 2.652), (-21.82, 20.38, 3.536), (-20.38, 22.36, 3.536), (-21.73, 21.07, 0.8839), (-22.26, 19.95, 2.652), (-20.29, 23.05, 0.8839), (-19.57, 24.04, 0.8839), (-19.84, 23.48, 1.768), (-20.83, 21.93, 2.652), (-21.55, 20.94, 2.652), (-21.28, 21.5, 1.768), (-23.16, 19.09, 0.8839), (-22.45, 20.08, 0.8839), (-22.71, 19.52, 1.768), (-21.37, 20.81, 4.419), (-20.65, 21.8, 4.419), (-20.92, 21.24, 5.303), (-6.725, 4.886, 29.26), (-18.17, 13.2, 20.52), (2.569, 7.906, 29.26), (6.939, 21.36, 20.52), (0.2137, 26.24, 15.38), (-15.6, 21.1, 15.38), (-24.89, 8.312, 15.38), (-29.18, 4.886, -7.071), (-26.48, 13.2, 7.071), (-13.66, 26.24, -7.071), (4.37, 29.26, 7.071), (-4.37, 29.26, -7.071), (13.66, 26.24, 7.071), (20.73, 21.1, -7.071), (-25.02, 7.906, -15.38), (-15.25, 21.36, -15.38), (-0.2137, 26.24, -15.38), (15.6, 21.1, -15.38), (-22.45, -1.03e-06, -20.52), (-8.313, -1.412e-06, -29.26), (-6.939, 21.36, -20.52), (-2.569, 7.906, -29.26), (18.17, 13.2, -20.52), (6.725, 4.886, -29.26), (-10.88, 17.68, 21.76), (-4.156, 12.79, 26.9), (-1.588, 20.7, 21.76), (-20.17, 4.886, 21.76), (-28.49, 4.886, 8.313), (-4.156, 28.6, 8.313), (-13.45, 25.58, 8.313), (-9.294, 28.6, -1.855e-06), (-25.92, 12.79, -8.313), (-20.17, 20.7, -8.313), (4.156, 28.6, -8.313), (9.294, 28.6, -1.043e-06), (13.45, 25.58, -8.313), (-13.45, 15.81, -21.76), (-19.19, 7.906, -21.76), (-10.88, 7.906, -26.9), (10.88, 17.68, -21.76), (1.588, 20.7, -21.76), (4.156, 12.79, -26.9), (-19.08, 24.81, 0.4419)], [], [(9, 13, 12), (3, 12, 13), (18, 3, 13), (13, 17, 18), (21, 18, 5), (30, 25, 19), (26, 32, 10), (25, 35, 1), (34, 26, 1), (31, 40, 19), (40, 27, 19), (27, 39, 19), (39, 30, 19), (32, 41, 10), (41, 28, 10), (28, 42, 10), (42, 33, 10), (51, 36, 45), (45, 40, 51), (31, 51, 40), (40, 45, 27), (51, 31, 52), (52, 53, 51), (36, 51, 53), (53, 52, 33), (42, 28, 46), (46, 53, 42), (33, 42, 53), (53, 46, 36), (54, 36, 46), (46, 48, 54), (37, 54, 48), (48, 46, 28), (54, 37, 55), (55, 56, 54), (36, 54, 56), (56, 55, 38), (49, 27, 45), (45, 56, 49), (38, 49, 56), (56, 45, 36), (50, 38, 55), (55, 47, 50), (29, 50, 47), (47, 55, 37), (30, 57, 25), (57, 35, 25), (57, 30, 58), (58, 59, 57), (35, 57, 59), (59, 58, 38), (50, 29, 44), (44, 59, 50), (38, 50, 59), (59, 44, 35), (49, 38, 58), (58, 39, 49), (27, 49, 39), (39, 58, 30), (60, 34, 43), (43, 47, 60), (37, 60, 47), (47, 43, 29), (60, 37, 61), (61, 62, 60), (34, 60, 62), (62, 61, 32), (34, 62, 26), (62, 32, 26), (41, 32, 61), (61, 48, 41), (28, 41, 48), (48, 61, 37), (35, 44, 1), (44, 29, 1), (29, 43, 1), (43, 34, 1), (68, 10, 87), (87, 64, 68), (1, 68, 64), (64, 87, 8), (88, 8, 87), (87, 89, 88), (9, 88, 89), (89, 87, 10), (67, 2, 66), (66, 89, 67), (10, 67, 89), (89, 66, 9), (88, 9, 65), (65, 63, 88), (8, 88, 63), (65, 0, 63), (90, 11, 69), (69, 64, 90), (8, 90, 64), (64, 69, 1), (9, 66, 13), (66, 2, 13), (0, 65, 12), (65, 9, 12), (91, 14, 71), (71, 69, 91), (11, 91, 69), (69, 71, 1), (92, 16, 73), (73, 67, 92), (10, 92, 67), (67, 73, 2), (92, 10, 93), (93, 94, 92), (16, 92, 94), (94, 93, 15), (72, 4, 74), (74, 94, 72), (15, 72, 94), (94, 74, 16), (17, 76, 18), (76, 5, 18), (2, 75, 13), (75, 17, 13), (77, 19, 95), (95, 70, 77), (6, 77, 70), (70, 95, 14), (78, 4, 72), (72, 96, 78), (19, 78, 96), (96, 72, 15), (79, 20, 97), (97, 74, 79), (4, 79, 74), (74, 97, 16), (98, 16, 97), (97, 99, 98), (17, 98, 99), (99, 97, 20), (80, 5, 76), (76, 99, 80), (20, 80, 99), (99, 76, 17), (98, 17, 75), (75, 73, 98), (16, 98, 73), (73, 75, 2), (100, 23, 83), (83, 78, 100), (19, 100, 78), (78, 83, 4), (100, 19, 101), (101, 102, 100), (23, 100, 102), (102, 101, 22), (82, 7, 84), (84, 102, 82), (22, 82, 102), (102, 84, 23), (81, 22, 101), (101, 77, 81), (6, 81, 77), (77, 101, 19), (103, 24, 85), (85, 80, 103), (20, 103, 80), (80, 85, 5), (103, 20, 104), (104, 105, 103), (24, 103, 105), (105, 104, 23), (84, 7, 86), (86, 105, 84), (23, 84, 105), (105, 86, 24), (83, 23, 104), (104, 79, 83), (4, 83, 79), (79, 104, 20), (5, 85, 21), (85, 24, 21), (14, 95, 25), (95, 19, 25), (1, 71, 25), (71, 14, 25), (10, 68, 26), (68, 1, 26), (19, 96, 31), (96, 15, 31), (15, 93, 33), (93, 10, 33), (52, 106, 33), (106, 15, 33), (15, 106, 31), (106, 52, 31)])
me_sphere.use_remesh_preserve_volume = False
me_sphere.use_remesh_preserve_attributes = False
me_sphere.use_mirror_vertex_groups = False
me_sphere.update()
me_plane_002_mesh = bpy.data.meshes.new('Plane_002-mesh')
me_plane_002_mesh.from_pydata([(1.01, 6.985, 0.8426), (1.01, -4.015, 0.8426), (-0.9902, -4.015, 0.8426), (-0.9902, 6.985, 0.8426), (-0.9902, 6.985, 0.9426), (-0.9902, -4.015, 0.9426), (1.01, -4.015, 0.9426), (1.01, 6.985, 0.9426)], [], [(0, 3, 2, 1), (2, 3, 4, 5), (3, 0, 7, 4), (0, 1, 6, 7), (1, 2, 5, 6), (5, 4, 7, 6)])
me_plane_002_mesh.materials.append(mat_underframe_001)
me_plane_002_mesh.use_remesh_preserve_volume = False
me_plane_002_mesh.use_remesh_preserve_attributes = False
me_plane_002_mesh.use_mirror_vertex_groups = False
me_plane_002_mesh.update()
me_plane_002_mesh_001 = bpy.data.meshes.new('Plane_002-mesh.001')
me_plane_002_mesh_001.from_pydata([(1.01, 6.985, 0.8426), (1.01, -4.015, 0.8426), (-0.9902, -4.015, 0.8426), (-0.9902, 6.985, 0.8426), (-0.9902, 6.985, 0.9426), (-0.9902, -4.015, 0.9426), (1.01, -4.015, 0.9426), (1.01, 6.985, 0.9426)], [], [(0, 3, 2, 1), (2, 3, 4, 5), (3, 0, 7, 4), (0, 1, 6, 7), (1, 2, 5, 6), (5, 4, 7, 6)])
me_plane_002_mesh_001.materials.append(mat_underframe_002)
me_plane_002_mesh_001.use_remesh_preserve_volume = False
me_plane_002_mesh_001.use_remesh_preserve_attributes = False
me_plane_002_mesh_001.use_mirror_vertex_groups = False
me_plane_002_mesh_001.update()

# ---- objects
ob_plane_191 = bpy.data.objects.new('Plane.191', me_plane_017)
ob_plane_031 = bpy.data.objects.new('Plane.031', me_plane_016)
ob_plane_028 = bpy.data.objects.new('Plane.028', me_plane_015)
ob_plane_027 = bpy.data.objects.new('Plane.027', me_plane_014)
ob_plane_026 = bpy.data.objects.new('Plane.026', me_plane_013)
ob_plane_025 = bpy.data.objects.new('Plane.025', me_plane_012)
ob_plane_024 = bpy.data.objects.new('Plane.024', me_plane_011)
ob_plane_023 = bpy.data.objects.new('Plane.023', me_plane_010)
ob_plane_022 = bpy.data.objects.new('Plane.022', me_plane_008)
ob_plane_021 = bpy.data.objects.new('Plane.021', me_plane_007)
ob_plane_020 = bpy.data.objects.new('Plane.020', me_plane_006)
ob_plane_019 = bpy.data.objects.new('Plane.019', me_plane_005)
ob_plane_015 = bpy.data.objects.new('Plane.015', me_plane_004)
ob_plane_010 = bpy.data.objects.new('Plane.010', me_plane_003)
ob_plane_007 = bpy.data.objects.new('Plane.007', me_plane_000)
ob_plane_005 = bpy.data.objects.new('Plane.005', me_plane_319)
ob_plane_190 = bpy.data.objects.new('Plane.190', me_plane_318)
ob_plane_189 = bpy.data.objects.new('Plane.189', me_plane_317)
ob_plane_184 = bpy.data.objects.new('Plane.184', me_plane_312)
ob_plane_183 = bpy.data.objects.new('Plane.183', me_plane_311)
ob_plane_030 = bpy.data.objects.new('Plane.030', me_plane_305)
ob_plane_029 = bpy.data.objects.new('Plane.029', me_plane_304)
ob_plane_008 = bpy.data.objects.new('Plane.008', me_plane_298)
ob_plane_006 = bpy.data.objects.new('Plane.006', me_plane_296)
ob_plane_000 = bpy.data.objects.new('Plane.000', me_plane_002)
ob_cylinder_003 = bpy.data.objects.new('Cylinder.003', me_cylinder_004)
ob_cylinder_000 = bpy.data.objects.new('Cylinder.000', me_cylinder_000)
ob_cube_005 = bpy.data.objects.new('Cube.005', me_cube_008)
ob_cube_004 = bpy.data.objects.new('Cube.004', me_cube_006)
ob_cube_003 = bpy.data.objects.new('Cube.003', me_cube_002)
ob_cylinder_013 = bpy.data.objects.new('Cylinder.013', me_cylinder_008)
ob_cylinder_012 = bpy.data.objects.new('Cylinder.012', me_cylinder_003)
ob_cube_007 = bpy.data.objects.new('Cube.007', me_cube_001)
ob_plane_018 = bpy.data.objects.new('Plane.018', me_plane_229)
ob_plane_017 = bpy.data.objects.new('Plane.017', me_plane_228)
ob_plane_016 = bpy.data.objects.new('Plane.016', me_plane_227)
ob_plane_014 = bpy.data.objects.new('Plane.014', me_plane_226)
ob_plane_013 = bpy.data.objects.new('Plane.013', me_plane_225)
ob_plane_012 = bpy.data.objects.new('Plane.012', me_plane_029)
ob_plane_011 = bpy.data.objects.new('Plane.011', me_plane_028)
ob_plane_009 = bpy.data.objects.new('Plane.009', me_plane_027)
ob_plane_004 = bpy.data.objects.new('Plane.004', me_plane_026)
ob_plane_003 = bpy.data.objects.new('Plane.003', me_plane_009)
ob_cube_008 = bpy.data.objects.new('Cube.008', me_cube_007)
ob_cube_006 = bpy.data.objects.new('Cube.006', me_cube_005)
ob_cube_002 = bpy.data.objects.new('Cube.002', me_cube_004)
ob_cube_001 = bpy.data.objects.new('Cube.001', me_cube_003)
ob_cube_000 = bpy.data.objects.new('Cube.000', me_cube_000)
ob_cylinder_009 = bpy.data.objects.new('Cylinder.009', me_cylinder_007)
ob_cylinder_020 = bpy.data.objects.new('Cylinder.020', me_cylinder_023)
ob_cylinder_019 = bpy.data.objects.new('Cylinder.019', me_cylinder_022)
ob_plane_085 = bpy.data.objects.new('Plane.085', me_plane_136)
ob_plane_084 = bpy.data.objects.new('Plane.084', me_plane_135)
ob_plane_083 = bpy.data.objects.new('Plane.083', me_plane_134)
ob_plane_002 = bpy.data.objects.new('Plane.002', me_plane_098)
ob_plane_001 = bpy.data.objects.new('Plane.001', me_plane_001)
ob_cylinder_008 = bpy.data.objects.new('Cylinder.008', me_cylinder_026)
ob_cylinder_007 = bpy.data.objects.new('Cylinder.007', me_cylinder_025)
ob_cylinder_006 = bpy.data.objects.new('Cylinder.006', me_cylinder_024)
ob_cube_038 = bpy.data.objects.new('Cube.038', me_cube_126)
ob_cylinder_004 = bpy.data.objects.new('Cylinder.004', me_cylinder_005)
ob_cylinder_002 = bpy.data.objects.new('Cylinder.002', me_cylinder_002)
ob_cylinder_001 = bpy.data.objects.new('Cylinder.001', me_cylinder_001)
ob_camera = bpy.data.objects.new('Camera', cam_camera_001)
ob_sphere = bpy.data.objects.new('Sphere', me_sphere)
ob_lamp_001 = bpy.data.objects.new('Lamp.001', light_lamp)
ob_plane_002_1 = bpy.data.objects.new('Plane_002', me_plane_002_mesh)
ob_plane_002_001 = bpy.data.objects.new('Plane_002.001', me_plane_002_mesh_001)

# ---- transforms, parenting, visibility, modifiers, constraints
ob_plane_191.location = (0.1428, -2.26, 0.2186)
ob_plane_191.rotation_euler = (1.571, -0.0, 1.571)
ob_plane_191.scale = (0.5027, 0.7875, -0.9)
ob_plane_191.lock_rotations_4d = False
ob_plane_191.empty_display_type = 'ARROWS'
ob_plane_191.color = (0.0, 0.0, 0.0, 1.0)
ob_plane_191.lineart.crease_threshold = 0.0
ob_plane_031.location = (-0.7577, -2.37, 0.8298)
ob_plane_031.rotation_euler = (0.0, 1.571, 0.0)
ob_plane_031.lineart.crease_threshold = 0.0
ob_plane_028.location = (1.769, -3.922, 0.2186)
ob_plane_028.rotation_euler = (1.571, -0.0, 1.571)
ob_plane_028.scale = (0.5027, 0.7875, -0.9)
ob_plane_028.lock_rotations_4d = False
ob_plane_028.empty_display_type = 'ARROWS'
ob_plane_028.color = (0.0, 0.0, 0.0, 1.0)
ob_plane_028.lineart.crease_threshold = 0.0
ob_plane_027.location = (0.8682, -4.04, 0.8298)
ob_plane_027.rotation_euler = (0.0, 1.571, 0.0)
ob_plane_027.lineart.crease_threshold = 0.0
ob_plane_026.location = (-0.7577, -3.748, 0.8298)
ob_plane_026.rotation_euler = (0.0, 1.571, 0.0)
ob_plane_026.lineart.crease_threshold = 0.0
ob_plane_025.location = (0.1428, -4.021, 0.2186)
ob_plane_025.rotation_euler = (1.571, -0.0, 1.571)
ob_plane_025.scale = (0.5027, 0.7875, -0.9)
ob_plane_025.lock_rotations_4d = False
ob_plane_025.empty_display_type = 'ARROWS'
ob_plane_025.color = (0.0, 0.0, 0.0, 1.0)
ob_plane_025.lineart.crease_threshold = 0.0
ob_plane_024.location = (0.1428, -3.639, 0.2186)
ob_plane_024.rotation_euler = (1.571, -0.0, 1.571)
ob_plane_024.scale = (0.5027, 0.7875, -0.9)
ob_plane_024.lock_rotations_4d = False
ob_plane_024.empty_display_type = 'ARROWS'
ob_plane_024.color = (0.0, 0.0, 0.0, 1.0)
ob_plane_024.lineart.crease_threshold = 0.0
ob_plane_023.location = (0.1428, -3.521, 0.2186)
ob_plane_023.rotation_euler = (1.571, -0.0, 1.571)
ob_plane_023.scale = (0.5027, 0.7875, -0.9)
ob_plane_023.lock_rotations_4d = False
ob_plane_023.empty_display_type = 'ARROWS'
ob_plane_023.color = (0.0, 0.0, 0.0, 1.0)
ob_plane_023.lineart.crease_threshold = 0.0
ob_plane_022.location = (0.1428, -3.867, 0.2186)
ob_plane_022.rotation_euler = (1.571, -0.0, 1.571)
ob_plane_022.scale = (0.5027, 0.7875, -0.9)
ob_plane_022.lock_rotations_4d = False
ob_plane_022.empty_display_type = 'ARROWS'
ob_plane_022.color = (0.0, 0.0, 0.0, 1.0)
ob_plane_022.lineart.crease_threshold = 0.0
ob_plane_021.location = (0.1421, -3.981, -0.3728)
ob_plane_021.rotation_euler = (1.571, -0.0, 1.571)
ob_plane_021.scale = (0.5027, 0.7875, -0.9)
ob_plane_021.lock_rotations_4d = False
ob_plane_021.empty_display_type = 'ARROWS'
ob_plane_021.color = (0.0, 0.0, 0.0, 1.0)
ob_plane_021.lineart.crease_threshold = 0.0
ob_plane_020.location = (0.1421, -3.594, -0.3728)
ob_plane_020.rotation_euler = (1.571, -0.0, 1.571)
ob_plane_020.scale = (0.5027, 0.7875, -0.9)
ob_plane_020.lock_rotations_4d = False
ob_plane_020.empty_display_type = 'ARROWS'
ob_plane_020.color = (0.0, 0.0, 0.0, 1.0)
ob_plane_020.lineart.crease_threshold = 0.0
ob_plane_019.location = (0.1428, -4.244, 0.2186)
ob_plane_019.rotation_euler = (1.571, -0.0, 1.571)
ob_plane_019.scale = (0.5027, 0.7875, -0.9)
ob_plane_019.lock_rotations_4d = False
ob_plane_019.empty_display_type = 'ARROWS'
ob_plane_019.color = (0.0, 0.0, 0.0, 1.0)
ob_plane_019.lineart.crease_threshold = 0.0
ob_plane_015.location = (-0.7577, -4.139, 0.8298)
ob_plane_015.rotation_euler = (0.0, 1.571, 0.0)
ob_plane_015.lineart.crease_threshold = 0.0
ob_plane_010.location = (0.8682, -3.003, 0.8298)
ob_plane_010.rotation_euler = (0.0, 1.571, 0.0)
ob_plane_010.lineart.crease_threshold = 0.0
ob_plane_007.location = (1.769, -3.108, 0.2186)
ob_plane_007.rotation_euler = (1.571, -0.0, 1.571)
ob_plane_007.scale = (0.5027, 0.7875, -0.9)
ob_plane_007.lock_rotations_4d = False
ob_plane_007.empty_display_type = 'ARROWS'
ob_plane_007.color = (0.0, 0.0, 0.0, 1.0)
ob_plane_007.lineart.crease_threshold = 0.0
ob_plane_005.location = (0.1497, -2.366, -0.2276)
ob_plane_005.rotation_euler = (1.571, -0.0, 1.571)
ob_plane_005.scale = (0.5027, 0.7875, -0.9)
ob_plane_005.lock_rotations_4d = False
ob_plane_005.empty_display_type = 'ARROWS'
ob_plane_005.color = (0.0, 0.0, 0.0, 1.0)
ob_plane_005.lineart.crease_threshold = 0.0
ob_plane_190.location = (1.768, -2.458, -0.3728)
ob_plane_190.rotation_euler = (1.571, -0.0, 1.571)
ob_plane_190.scale = (0.5027, 0.7875, -0.9)
ob_plane_190.lock_rotations_4d = False
ob_plane_190.empty_display_type = 'ARROWS'
ob_plane_190.color = (0.0, 0.0, 0.0, 1.0)
ob_plane_190.lineart.crease_threshold = 0.0
ob_plane_189.location = (1.768, -2.845, -0.3728)
ob_plane_189.rotation_euler = (1.571, -0.0, 1.571)
ob_plane_189.scale = (0.5027, 0.7875, -0.9)
ob_plane_189.lock_rotations_4d = False
ob_plane_189.empty_display_type = 'ARROWS'
ob_plane_189.color = (0.0, 0.0, 0.0, 1.0)
ob_plane_189.lineart.crease_threshold = 0.0
ob_plane_184.location = (1.769, -2.731, 0.2186)
ob_plane_184.rotation_euler = (1.571, -0.0, 1.571)
ob_plane_184.scale = (0.5027, 0.7875, -0.9)
ob_plane_184.lock_rotations_4d = False
ob_plane_184.empty_display_type = 'ARROWS'
ob_plane_184.color = (0.0, 0.0, 0.0, 1.0)
ob_plane_184.lineart.crease_threshold = 0.0
ob_plane_183.location = (1.769, -2.385, 0.2186)
ob_plane_183.rotation_euler = (1.571, -0.0, 1.571)
ob_plane_183.scale = (0.5027, 0.7875, -0.9)
ob_plane_183.lock_rotations_4d = False
ob_plane_183.empty_display_type = 'ARROWS'
ob_plane_183.color = (0.0, 0.0, 0.0, 1.0)
ob_plane_183.lineart.crease_threshold = 0.0
ob_plane_030.location = (1.769, -2.503, 0.2186)
ob_plane_030.rotation_euler = (1.571, -0.0, 1.571)
ob_plane_030.scale = (0.5027, 0.7875, -0.9)
ob_plane_030.lock_rotations_4d = False
ob_plane_030.empty_display_type = 'ARROWS'
ob_plane_030.color = (0.0, 0.0, 0.0, 1.0)
ob_plane_030.lineart.crease_threshold = 0.0
ob_plane_029.location = (1.769, -2.885, 0.2186)
ob_plane_029.rotation_euler = (1.571, -0.0, 1.571)
ob_plane_029.scale = (0.5027, 0.7875, -0.9)
ob_plane_029.lock_rotations_4d = False
ob_plane_029.empty_display_type = 'ARROWS'
ob_plane_029.color = (0.0, 0.0, 0.0, 1.0)
ob_plane_029.lineart.crease_threshold = 0.0
ob_plane_008.location = (0.8682, -2.612, 0.8298)
ob_plane_008.rotation_euler = (0.0, 1.571, 0.0)
ob_plane_008.lineart.crease_threshold = 0.0
ob_plane_006.location = (0.8682, -3.003, 0.8298)
ob_plane_006.rotation_euler = (0.0, 1.571, 0.0)
ob_plane_006.lineart.crease_threshold = 0.0
ob_plane_000.location = (1.767, -2.366, -0.2276)
ob_plane_000.rotation_euler = (1.571, -0.0, 1.571)
ob_plane_000.scale = (0.5027, 0.7875, -0.9)
ob_plane_000.lock_rotations_4d = False
ob_plane_000.empty_display_type = 'ARROWS'
ob_plane_000.color = (0.0, 0.0, 0.0, 1.0)
ob_plane_000.lineart.crease_threshold = 0.0
ob_cylinder_003.location = (0.06436, -7.352, -0.1774)
ob_cylinder_003.rotation_euler = (1.571, -0.0, -0.0)
ob_cylinder_003.scale = (0.72, 0.72, -1.056)
ob_cylinder_003.lock_rotations_4d = False
ob_cylinder_003.empty_display_type = 'ARROWS'
ob_cylinder_003.color = (0.0, 0.0, 0.0, 1.0)
ob_cylinder_003.lineart.crease_threshold = 0.0
ob_cylinder_000.location = (-0.08805, -7.352, -0.1774)
ob_cylinder_000.rotation_euler = (1.571, -0.0, -0.0)
ob_cylinder_000.scale = (0.72, 0.72, -1.056)
ob_cylinder_000.lock_rotations_4d = False
ob_cylinder_000.empty_display_type = 'ARROWS'
ob_cylinder_000.color = (0.0, 0.0, 0.0, 1.0)
ob_cylinder_000.lineart.crease_threshold = 0.0
ob_cube_005.location = (-1.356, -2.423, -0.0659)
ob_cube_005.rotation_euler = (1.571, 1.51e-07, 1.571)
ob_cube_005.scale = (0.5156, 0.9, 0.9)
ob_cube_005.lock_rotations_4d = False
ob_cube_005.empty_display_type = 'ARROWS'
ob_cube_005.color = (0.0, 0.0, 0.0, 1.0)
ob_cube_005.lineart.crease_threshold = 0.0
ob_cube_004.location = (-1.356, -4.248, -0.0659)
ob_cube_004.rotation_euler = (1.571, 1.51e-07, 1.571)
ob_cube_004.scale = (0.5156, 0.9, 0.9)
ob_cube_004.lock_rotations_4d = False
ob_cube_004.empty_display_type = 'ARROWS'
ob_cube_004.color = (0.0, 0.0, 0.0, 1.0)
ob_cube_004.lineart.crease_threshold = 0.0
ob_cube_003.location = (0.1403, -4.248, -0.0659)
ob_cube_003.rotation_euler = (1.571, 1.51e-07, 1.571)
ob_cube_003.scale = (0.5156, 0.9, 0.9)
ob_cube_003.lock_rotations_4d = False
ob_cube_003.empty_display_type = 'ARROWS'
ob_cube_003.color = (0.0, 0.0, 0.0, 1.0)
ob_cube_003.lineart.crease_threshold = 0.0
ob_cylinder_013.location = (0.04617, -2.747, -0.9711)
ob_cylinder_013.scale = (0.4032, 0.3519, 1.024)
ob_cylinder_013.lock_rotations_4d = False
ob_cylinder_013.empty_display_type = 'ARROWS'
ob_cylinder_013.color = (0.0, 0.0, 0.0, 1.0)
ob_cylinder_013.lineart.crease_threshold = 0.0
ob_cylinder_012.location = (0.04617, -3.739, -0.9711)
ob_cylinder_012.scale = (0.4032, 0.3519, 1.024)
ob_cylinder_012.lock_rotations_4d = False
ob_cylinder_012.empty_display_type = 'ARROWS'
ob_cylinder_012.color = (0.0, 0.0, 0.0, 1.0)
ob_cylinder_012.lineart.crease_threshold = 0.0
ob_cube_007.location = (-0.1114, -2.443, -0.2288)
ob_cube_007.rotation_euler = (1.571, 1.51e-07, 1.571)
ob_cube_007.scale = (0.5156, 0.9, -0.9)
ob_cube_007.lock_rotations_4d = False
ob_cube_007.empty_display_type = 'ARROWS'
ob_cube_007.color = (0.0, 0.0, 0.0, 1.0)
ob_cube_007.lineart.crease_threshold = 0.0
ob_plane_018.location = (2.031, -3.407, -0.2346)
ob_plane_018.rotation_euler = (1.571, -0.0, 3.142)
ob_plane_018.scale = (0.8775, 0.7875, -0.5156)
ob_plane_018.lock_rotations_4d = False
ob_plane_018.empty_display_type = 'ARROWS'
ob_plane_018.color = (0.0, 0.0, 0.0, 1.0)
ob_plane_018.lineart.crease_threshold = 0.0
ob_plane_017.location = (2.306, -3.407, -0.2346)
ob_plane_017.rotation_euler = (1.571, -0.0, 3.142)
ob_plane_017.scale = (0.8775, 0.7875, -0.5156)
ob_plane_017.lock_rotations_4d = False
ob_plane_017.empty_display_type = 'ARROWS'
ob_plane_017.color = (0.0, 0.0, 0.0, 1.0)
ob_plane_017.lineart.crease_threshold = 0.0
ob_plane_016.location = (2.605, -3.407, -0.2346)
ob_plane_016.rotation_euler = (1.571, -0.0, 3.142)
ob_plane_016.scale = (0.8775, 0.7875, -0.5156)
ob_plane_016.lock_rotations_4d = False
ob_plane_016.empty_display_type = 'ARROWS'
ob_plane_016.color = (0.0, 0.0, 0.0, 1.0)
ob_plane_016.lineart.crease_threshold = 0.0
ob_plane_014.location = (2.91, -3.407, -0.2346)
ob_plane_014.rotation_euler = (1.571, -0.0, 3.142)
ob_plane_014.scale = (0.8775, 0.7875, -0.5156)
ob_plane_014.lock_rotations_4d = False
ob_plane_014.empty_display_type = 'ARROWS'
ob_plane_014.color = (0.0, 0.0, 0.0, 1.0)
ob_plane_014.lineart.crease_threshold = 0.0
ob_plane_013.location = (3.205, -3.407, -0.2346)
ob_plane_013.rotation_euler = (1.571, -0.0, 3.142)
ob_plane_013.scale = (0.8775, 0.7875, -0.5156)
ob_plane_013.lock_rotations_4d = False
ob_plane_013.empty_display_type = 'ARROWS'
ob_plane_013.color = (0.0, 0.0, 0.0, 1.0)
ob_plane_013.lineart.crease_threshold = 0.0
ob_plane_012.location = (3.201, -0.2891, -0.2346)
ob_plane_012.rotation_euler = (1.571, -0.0, 3.142)
ob_plane_012.scale = (0.8775, 0.7875, -0.5156)
ob_plane_012.lock_rotations_4d = False
ob_plane_012.empty_display_type = 'ARROWS'
ob_plane_012.color = (0.0, 0.0, 0.0, 1.0)
ob_plane_012.lineart.crease_threshold = 0.0
ob_plane_011.location = (2.905, -0.2891, -0.2346)
ob_plane_011.rotation_euler = (1.571, -0.0, 3.142)
ob_plane_011.scale = (0.8775, 0.7875, -0.5156)
ob_plane_011.lock_rotations_4d = False
ob_plane_011.empty_display_type = 'ARROWS'
ob_plane_011.color = (0.0, 0.0, 0.0, 1.0)
ob_plane_011.lineart.crease_threshold = 0.0
ob_plane_009.location = (2.6, -0.2891, -0.2346)
ob_plane_009.rotation_euler = (1.571, -0.0, 3.142)
ob_plane_009.scale = (0.8775, 0.7875, -0.5156)
ob_plane_009.lock_rotations_4d = False
ob_plane_009.empty_display_type = 'ARROWS'
ob_plane_009.color = (0.0, 0.0, 0.0, 1.0)
ob_plane_009.lineart.crease_threshold = 0.0
ob_plane_004.location = (2.301, -0.2891, -0.2346)
ob_plane_004.rotation_euler = (1.571, -0.0, 3.142)
ob_plane_004.scale = (0.8775, 0.7875, -0.5156)
ob_plane_004.lock_rotations_4d = False
ob_plane_004.empty_display_type = 'ARROWS'
ob_plane_004.color = (0.0, 0.0, 0.0, 1.0)
ob_plane_004.lineart.crease_threshold = 0.0
ob_plane_003.location = (2.026, -0.2891, -0.2346)
ob_plane_003.rotation_euler = (1.571, -0.0, 3.142)
ob_plane_003.scale = (0.8775, 0.7875, -0.5156)
ob_plane_003.lock_rotations_4d = False
ob_plane_003.empty_display_type = 'ARROWS'
ob_plane_003.color = (0.0, 0.0, 0.0, 1.0)
ob_plane_003.lineart.crease_threshold = 0.0
ob_cube_008.location = (1.587, -2.443, -0.2288)
ob_cube_008.rotation_euler = (1.571, 1.51e-07, 1.571)
ob_cube_008.scale = (0.5156, 0.9, -0.9)
ob_cube_008.lock_rotations_4d = False
ob_cube_008.empty_display_type = 'ARROWS'
ob_cube_008.color = (0.0, 0.0, 0.0, 1.0)
ob_cube_008.lineart.crease_threshold = 0.0
ob_cube_006.location = (1.44, -2.42, -0.1794)
ob_cube_006.rotation_euler = (1.571, 1.51e-07, 1.571)
ob_cube_006.scale = (0.5156, 0.9, -0.9)
ob_cube_006.lock_rotations_4d = False
ob_cube_006.empty_display_type = 'ARROWS'
ob_cube_006.color = (0.0, 0.0, 0.0, 1.0)
ob_cube_006.lineart.crease_threshold = 0.0
ob_cube_002.location = (1.44, -4.295, -0.1794)
ob_cube_002.rotation_euler = (1.571, 1.51e-07, 1.571)
ob_cube_002.scale = (0.5156, 0.9, -0.9)
ob_cube_002.lock_rotations_4d = False
ob_cube_002.empty_display_type = 'ARROWS'
ob_cube_002.color = (0.0, 0.0, 0.0, 1.0)
ob_cube_002.lineart.crease_threshold = 0.0
ob_cube_001.location = (-0.03975, -4.298, -0.1794)
ob_cube_001.rotation_euler = (1.571, 1.51e-07, 1.571)
ob_cube_001.scale = (0.5156, 0.9, -0.9)
ob_cube_001.lock_rotations_4d = False
ob_cube_001.empty_display_type = 'ARROWS'
ob_cube_001.color = (0.0, 0.0, 0.0, 1.0)
ob_cube_001.lineart.crease_threshold = 0.0
ob_cube_000.location = (-0.03975, -2.423, -0.1794)
ob_cube_000.rotation_euler = (1.571, 1.51e-07, 1.571)
ob_cube_000.scale = (0.5156, 0.9, -0.9)
ob_cube_000.lock_rotations_4d = False
ob_cube_000.empty_display_type = 'ARROWS'
ob_cube_000.color = (0.0, 0.0, 0.0, 1.0)
ob_cube_000.lineart.crease_threshold = 0.0
ob_cylinder_009.location = (0.04617, -1.716, -0.9711)
ob_cylinder_009.scale = (0.4032, 0.3519, 1.024)
ob_cylinder_009.lock_rotations_4d = False
ob_cylinder_009.empty_display_type = 'ARROWS'
ob_cylinder_009.color = (0.0, 0.0, 0.0, 1.0)
ob_cylinder_009.lineart.crease_threshold = 0.0
ob_cylinder_020.location = (-0.08805, -4.078, -0.1774)
ob_cylinder_020.rotation_euler = (1.571, -0.0, -0.0)
ob_cylinder_020.scale = (0.72, 0.72, -1.056)
ob_cylinder_020.lock_rotations_4d = False
ob_cylinder_020.empty_display_type = 'ARROWS'
ob_cylinder_020.color = (0.0, 0.0, 0.0, 1.0)
ob_cylinder_020.lineart.crease_threshold = 0.0
ob_cylinder_019.location = (0.06436, -4.078, -0.1774)
ob_cylinder_019.rotation_euler = (1.571, -0.0, -0.0)
ob_cylinder_019.scale = (0.72, 0.72, -1.056)
ob_cylinder_019.lock_rotations_4d = False
ob_cylinder_019.empty_display_type = 'ARROWS'
ob_cylinder_019.color = (0.0, 0.0, 0.0, 1.0)
ob_cylinder_019.lineart.crease_threshold = 0.0
ob_plane_085.location = (0.05025, -2.366, -0.2276)
ob_plane_085.rotation_euler = (1.571, -0.0, -0.0)
ob_plane_085.scale = (0.9, 0.7875, 0.5027)
ob_plane_085.lock_rotations_4d = False
ob_plane_085.empty_display_type = 'ARROWS'
ob_plane_085.color = (0.0, 0.0, 0.0, 1.0)
ob_plane_085.lineart.crease_threshold = 0.0
ob_plane_084.location = (0.05025, -2.366, -0.2276)
ob_plane_084.rotation_euler = (1.571, -0.0, -0.0)
ob_plane_084.scale = (0.9, 0.7875, 0.5027)
ob_plane_084.lock_rotations_4d = False
ob_plane_084.empty_display_type = 'ARROWS'
ob_plane_084.color = (0.0, 0.0, 0.0, 1.0)
ob_plane_084.lineart.crease_threshold = 0.0
ob_plane_083.location = (0.05025, -2.366, -0.2276)
ob_plane_083.rotation_euler = (1.571, -0.0, 1.571)
ob_plane_083.scale = (0.5027, 0.7875, -0.9)
ob_plane_083.lock_rotations_4d = False
ob_plane_083.empty_display_type = 'ARROWS'
ob_plane_083.color = (0.0, 0.0, 0.0, 1.0)
ob_plane_083.lineart.crease_threshold = 0.0
ob_plane_002.location = (0.05025, -2.366, -0.3778)
ob_plane_002.rotation_euler = (1.49e-08, -1.49e-08, -18.85)
ob_plane_002.scale = (0.9, 0.5027, 0.9)
ob_plane_002.lock_rotations_4d = False
ob_plane_002.empty_display_type = 'ARROWS'
ob_plane_002.color = (0.0, 0.0, 0.0, 1.0)
ob_plane_002.lineart.crease_threshold = 0.0
ob_plane_001.location = (0.05025, -2.366, -0.2276)
ob_plane_001.rotation_euler = (1.571, -0.0, 1.571)
ob_plane_001.scale = (0.5027, 0.7875, 0.9)
ob_plane_001.lock_rotations_4d = False
ob_plane_001.empty_display_type = 'ARROWS'
ob_plane_001.color = (0.0, 0.0, 0.0, 1.0)
ob_plane_001.lineart.crease_threshold = 0.0
ob_cylinder_008.location = (0.05025, -2.335, -0.1978)
ob_cylinder_008.rotation_euler = (1.571, 1.51e-07, 1.571)
ob_cylinder_008.scale = (0.05156, 0.09, 0.09)
ob_cylinder_008.lock_rotations_4d = False
ob_cylinder_008.empty_display_type = 'ARROWS'
ob_cylinder_008.color = (0.0, 0.0, 0.0, 1.0)
ob_cylinder_008.lineart.crease_threshold = 0.0
ob_cylinder_007.location = (-0.1297, -2.649, -0.04712)
ob_cylinder_007.rotation_euler = (1.571, 1.51e-07, 1.571)
ob_cylinder_007.scale = (0.6472, 0.7087, 0.9)
ob_cylinder_007.lock_rotations_4d = False
ob_cylinder_007.empty_display_type = 'ARROWS'
ob_cylinder_007.color = (0.0, 0.0, 0.0, 1.0)
ob_cylinder_007.lineart.crease_threshold = 0.0
ob_cylinder_006.location = (0.2303, -2.649, -0.04712)
ob_cylinder_006.rotation_euler = (1.571, 1.51e-07, 1.571)
ob_cylinder_006.scale = (0.6472, 0.7087, 0.9)
ob_cylinder_006.lock_rotations_4d = False
ob_cylinder_006.empty_display_type = 'ARROWS'
ob_cylinder_006.color = (0.0, 0.0, 0.0, 1.0)
ob_cylinder_006.lineart.crease_threshold = 0.0
ob_cube_038.location = (0.1403, -2.423, -0.0659)
ob_cube_038.rotation_euler = (1.571, 1.51e-07, 1.571)
ob_cube_038.scale = (0.5156, 0.9, 0.9)
ob_cube_038.lock_rotations_4d = False
ob_cube_038.empty_display_type = 'ARROWS'
ob_cube_038.color = (0.0, 0.0, 0.0, 1.0)
ob_cube_038.lineart.crease_threshold = 0.0
ob_cylinder_004.location = (0.05025, -2.443, -0.1978)
ob_cylinder_004.rotation_euler = (1.571, 1.51e-07, 1.571)
ob_cylinder_004.scale = (0.05156, 0.09, 0.09)
ob_cylinder_004.lock_rotations_4d = False
ob_cylinder_004.empty_display_type = 'ARROWS'
ob_cylinder_004.color = (0.0, 0.0, 0.0, 1.0)
ob_cylinder_004.lineart.crease_threshold = 0.0
ob_cylinder_002.location = (-0.1297, -2.134, -0.04712)
ob_cylinder_002.rotation_euler = (1.571, 1.51e-07, 1.571)
ob_cylinder_002.scale = (0.6472, 0.7087, 0.9)
ob_cylinder_002.lock_rotations_4d = False
ob_cylinder_002.empty_display_type = 'ARROWS'
ob_cylinder_002.color = (0.0, 0.0, 0.0, 1.0)
ob_cylinder_002.lineart.crease_threshold = 0.0
ob_cylinder_001.location = (0.2303, -2.134, -0.04712)
ob_cylinder_001.rotation_euler = (1.571, 1.51e-07, 1.571)
ob_cylinder_001.scale = (0.6472, 0.7087, 0.9)
ob_cylinder_001.lock_rotations_4d = False
ob_cylinder_001.empty_display_type = 'ARROWS'
ob_cylinder_001.color = (0.0, 0.0, 0.0, 1.0)
ob_cylinder_001.lineart.crease_threshold = 0.0
ob_camera.location = (10.0, -10.0, 10.0)
ob_camera.rotation_euler = (1.047, 0.0, 0.7854)
ob_camera.lock_rotations_4d = False
ob_camera.empty_display_type = 'ARROWS'
ob_camera.color = (0.0, 0.0, 0.0, 1.0)
ob_camera.lineart.crease_threshold = 0.0
ob_sphere.location = (-0.02993, 0.1261, 0.07312)
ob_sphere.rotation_euler = (1.571, -0.0, 1.571)
ob_sphere.lock_rotations_4d = False
ob_sphere.empty_display_type = 'ARROWS'
ob_sphere.color = (0.0, 0.0, 0.0, 1.0)
ob_sphere.show_instancer_for_render = False
ob_sphere.instance_type = 'VERTS'
ob_sphere.use_instance_vertices_rotation = True
ob_sphere.lineart.crease_threshold = 0.0
ob_lamp_001.parent = ob_sphere
ob_lamp_001.matrix_parent_inverse = Matrix(((-4.371e-08, 1.0, -2.118e-22, -0.1261), (4.371e-08, 1.911e-15, 1.0, -0.07312), (1.0, 4.371e-08, -4.371e-08, 0.02993), (0.0, 0.0, 0.0, 1.0)))
ob_lamp_001.location = (-0.02993, 0.1261, 0.07312)
ob_lamp_001.rotation_euler = (1.571, -0.0, 1.571)
ob_lamp_001.lock_rotations_4d = False
ob_lamp_001.empty_display_type = 'ARROWS'
ob_lamp_001.color = (0.0, 0.0, 0.0, 1.0)
ob_lamp_001.lineart.crease_threshold = 0.0
ob_plane_002_1.location = (0.0, -1.828, 0.0)
ob_plane_002_1.scale = (1.0, 0.35, 1.0)
ob_plane_002_1.lineart.crease_threshold = 0.0
ob_plane_002_001.location = (0.0, -2.746, 0.0)
ob_plane_002_001.scale = (1.0, 0.2834, 1.0)
ob_plane_002_001.lineart.crease_threshold = 0.0

# ---- collection membership
col_collection_1.objects.link(ob_plane_191)
col_collection_1.objects.link(ob_plane_031)
col_collection_1.objects.link(ob_plane_028)
col_collection_1.objects.link(ob_plane_027)
col_collection_1.objects.link(ob_plane_026)
col_collection_1.objects.link(ob_plane_025)
col_collection_1.objects.link(ob_plane_024)
col_collection_1.objects.link(ob_plane_023)
col_collection_1.objects.link(ob_plane_022)
col_collection_1.objects.link(ob_plane_021)
col_collection_1.objects.link(ob_plane_020)
col_collection_1.objects.link(ob_plane_019)
col_collection_1.objects.link(ob_plane_015)
col_collection_1.objects.link(ob_plane_010)
col_collection_1.objects.link(ob_plane_007)
col_collection_1.objects.link(ob_plane_005)
col_collection_1.objects.link(ob_plane_190)
col_collection_1.objects.link(ob_plane_189)
col_collection_1.objects.link(ob_plane_184)
col_collection_1.objects.link(ob_plane_183)
col_collection_1.objects.link(ob_plane_030)
col_collection_1.objects.link(ob_plane_029)
col_collection_1.objects.link(ob_plane_008)
col_collection_1.objects.link(ob_plane_006)
col_collection_1.objects.link(ob_plane_000)
col_collection_1.objects.link(ob_cylinder_003)
col_collection_1.objects.link(ob_cylinder_000)
col_collection_1.objects.link(ob_cube_005)
col_collection_1.objects.link(ob_cube_004)
col_collection_1.objects.link(ob_cube_003)
col_collection_1.objects.link(ob_cylinder_013)
col_collection_1.objects.link(ob_cylinder_012)
col_collection_1.objects.link(ob_cube_007)
col_collection_1.objects.link(ob_plane_018)
col_collection_1.objects.link(ob_plane_017)
col_collection_1.objects.link(ob_plane_016)
col_collection_1.objects.link(ob_plane_014)
col_collection_1.objects.link(ob_plane_013)
col_collection_1.objects.link(ob_plane_012)
col_collection_1.objects.link(ob_plane_011)
col_collection_1.objects.link(ob_plane_009)
col_collection_1.objects.link(ob_plane_004)
col_collection_1.objects.link(ob_plane_003)
col_collection_1.objects.link(ob_cube_008)
col_collection_1.objects.link(ob_cube_006)
col_collection_1.objects.link(ob_cube_002)
col_collection_1.objects.link(ob_cube_001)
col_collection_1.objects.link(ob_cube_000)
col_collection_1.objects.link(ob_cylinder_009)
col_collection_1.objects.link(ob_cylinder_020)
col_collection_1.objects.link(ob_cylinder_019)
col_collection_1.objects.link(ob_plane_085)
col_collection_1.objects.link(ob_plane_084)
col_collection_1.objects.link(ob_plane_083)
col_collection_1.objects.link(ob_plane_002)
col_collection_1.objects.link(ob_plane_001)
col_collection_1.objects.link(ob_cylinder_008)
col_collection_1.objects.link(ob_cylinder_007)
col_collection_1.objects.link(ob_cylinder_006)
col_collection_1.objects.link(ob_cube_038)
col_collection_1.objects.link(ob_cylinder_004)
col_collection_1.objects.link(ob_cylinder_002)
col_collection_1.objects.link(ob_cylinder_001)
col_collection_2.objects.link(ob_camera)
col_collection_3.objects.link(ob_sphere)
col_collection_3.objects.link(ob_lamp_001)
col_collection_11.objects.link(ob_plane_002_1)
col_collection_12.objects.link(ob_plane_002_001)

# ---- scene / render settings (as saved in the file)
scene.camera = ob_camera
scene.frame_start = 1; scene.frame_end = 250; scene.frame_set(3)
scene.render.engine = 'BLENDER_EEVEE_NEXT'
scene.render.image_settings.color_mode = 'RGB'
scene.render.image_settings.compression = 90
scene.render.resolution_x = 128
scene.render.resolution_y = 128
scene.render.pixel_aspect_x = 100.0
scene.render.pixel_aspect_y = 100.0
scene.render.fps = 25
scene.render.dither_intensity = 0.0
scene.render.use_compositing = False
scene.render.use_sequencer = False
scene.render.bake_margin = 2
scene.render.bake_bias = 0.0
scene.render.use_stamp_time = False
scene.render.use_stamp_date = False
scene.render.use_stamp_frame = False
scene.render.use_stamp_camera = False
scene.render.use_stamp_scene = False
scene.render.use_stamp_filename = False
scene.render.use_stamp_render_time = False
scene.render.stamp_font_size = 0
scene.cycles.use_denoising = False
scene.cycles.samples = 10
scene.cycles.sampling_pattern = 'TABULATED_SOBOL'
scene.cycles.light_sampling_threshold = 0.0
scene.cycles.use_adaptive_sampling = False
scene.cycles.use_light_tree = False
scene.cycles.blur_glossy = 0.0
scene.cycles.volume_bounces = 1
scene.cycles.pixel_filter_type = 'GAUSSIAN'
scene.cycles.sample_clamp_indirect = 0.0
scene.view_settings.view_transform = 'Raw'
bpy.context.view_layer.update()
